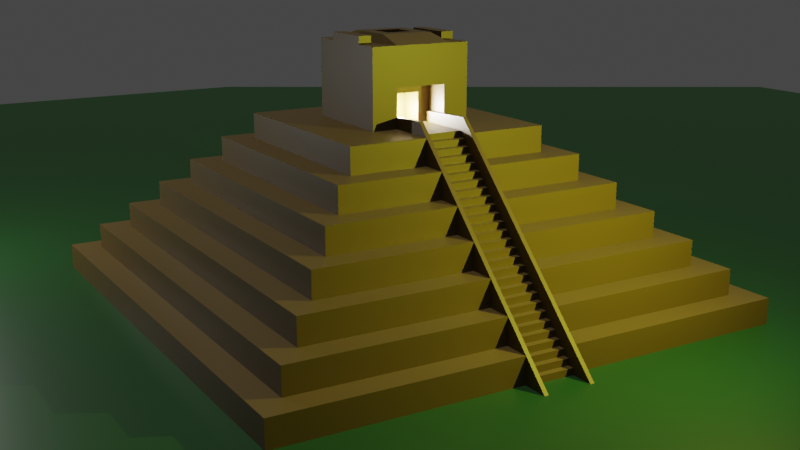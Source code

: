 # Source: mayan_pyramid.blend  (saved by Blender 2.91.10; exported with 4.5.12 LTS)
import bpy
from mathutils import Matrix  # noqa: F401  (used for matrix-valued properties, if any)

bpy.ops.wm.read_factory_settings(use_empty=True)
scene = bpy.context.scene
scene.name = 'Scene'

# ---- collections
col_collection = bpy.data.collections.new('Collection'); scene.collection.children.link(col_collection)

# ---- materials (node trees are filled in below, after node groups)
mat_pyramid = bpy.data.materials.new('Pyramid')
mat_pyramid.use_transparent_shadow = False
mat_ground = bpy.data.materials.new('Ground')
mat_ground.use_transparent_shadow = False

# ---- material node trees
mat_pyramid.use_nodes = True; mat_pyramid.node_tree.nodes.clear()
_N = mat_pyramid.node_tree.nodes; _L = mat_pyramid.node_tree.links
n0 = _N.new('ShaderNodeBsdfPrincipled'); n0.name = 'Principled BSDF'; n0.location = (10, 300)
n0.distribution = 'GGX'
n0.subsurface_method = 'BURLEY'
n0.inputs[0].default_value = (0.1025, 0.06473, 0.01337, 1.0)
n0.inputs[3].default_value = 1.45
n0.inputs[27].default_value = (0.0, 0.0, 0.0, 1.0)
n0.inputs[28].default_value = 1.0
n1 = _N.new('ShaderNodeOutputMaterial'); n1.name = 'Material Output'; n1.location = (300, 300)
_L.new(n0.outputs[0], n1.inputs[0])
n1.is_active_output = True
mat_ground.use_nodes = True; mat_ground.node_tree.nodes.clear()
_N = mat_ground.node_tree.nodes; _L = mat_ground.node_tree.links
n0 = _N.new('ShaderNodeBsdfPrincipled'); n0.name = 'Principled BSDF'; n0.location = (10, 300)
n0.distribution = 'GGX'
n0.subsurface_method = 'BURLEY'
n0.inputs[0].default_value = (0.005846, 0.04955, 0.004993, 1.0)
n0.inputs[3].default_value = 1.45
n0.inputs[27].default_value = (0.0, 0.0, 0.0, 1.0)
n0.inputs[28].default_value = 1.0
n1 = _N.new('ShaderNodeOutputMaterial'); n1.name = 'Material Output'; n1.location = (300, 300)
_L.new(n0.outputs[0], n1.inputs[0])
n1.is_active_output = True

# ---- world
world_world = bpy.data.worlds.new('World'); scene.world = world_world
world_world.use_nodes = True; world_world.node_tree.nodes.clear()
_N = world_world.node_tree.nodes; _L = world_world.node_tree.links
n0 = _N.new('ShaderNodeOutputWorld'); n0.name = 'World Output'; n0.location = (300, 300)
n1 = _N.new('ShaderNodeBackground'); n1.name = 'Background'; n1.location = (10, 300)
n1.inputs[0].default_value = (0.05088, 0.05088, 0.05088, 1.0)
_L.new(n1.outputs[0], n0.inputs[0])
n0.is_active_output = True
world_world.color = (0.05088, 0.05088, 0.05088)
world_world.use_sun_shadow = False
world_world.sun_shadow_jitter_overblur = 0.0

# ---- cameras
cam_camera = bpy.data.cameras.new('Camera')
cam_camera.clip_end = 100.0
cam_camera.ortho_scale = 7.314

# ---- lights
light_light = bpy.data.lights.new('Light', 'AREA')
light_light.color = (0.9614, 1.0, 0.0742)
light_light.transmission_factor = 0.0
light_light.energy = 2356.0
light_light.shadow_soft_size = 0.1
light_light.shadow_maximum_resolution = 0.006
light_light.use_absolute_resolution = True
light_light.shape = 'DISK'
light_light.size = 0.1
light_light.size_y = 0.1
light_light_002 = bpy.data.lights.new('Light.002', 'POINT')
light_light_002.transmission_factor = 0.0
light_light_002.energy = 3000.0
light_light_002.shadow_soft_size = 0.1
light_light_002.shadow_maximum_resolution = 0.006
light_light_002.use_absolute_resolution = True
light_point = bpy.data.lights.new('Point', 'POINT')
light_point.transmission_factor = 0.0
light_point.energy = 2000.0
light_point.shadow_soft_size = 0.25
light_point.shadow_maximum_resolution = 0.006
light_point.use_absolute_resolution = True
light_sun = bpy.data.lights.new('Sun', 'SUN')
light_sun.transmission_factor = 0.0
light_sun.energy = 1.0
light_sun.shadow_soft_size = 0.125

# ---- meshes
me_pyramid_001 = bpy.data.meshes.new('Pyramid.001')
me_pyramid_001.from_pydata([(-10.0, -10.0, 0.0), (-9.0, -9.0, 1.0), (-10.0, 10.0, 0.0), (-9.0, 9.0, 1.0), (10.0, -10.0, 0.0), (9.0, -9.0, 1.0), (10.0, 10.0, 0.0), (9.0, 9.0, 1.0), (-10.0, -10.0, 1.0), (-10.0, 10.0, 1.0), (10.0, 10.0, 1.0), (10.0, -10.0, 1.0), (-9.0, -9.0, 2.0), (-9.0, 9.0, 2.0), (9.0, 9.0, 2.0), (9.0, -9.0, 2.0), (8.0, 8.0, 2.0), (-8.0, 8.0, 2.0), (-8.0, -8.0, 2.0), (8.0, -8.0, 2.0), (-8.0, 8.0, 3.0), (8.0, 8.0, 3.0), (8.0, -8.0, 3.0), (-8.0, -8.0, 3.0), (7.0, 7.0, 3.0), (-7.0, 7.0, 3.0), (-7.0, -7.0, 3.0), (7.0, -7.0, 3.0), (-7.0, 7.0, 4.0), (7.0, 7.0, 4.0), (7.0, -7.0, 4.0), (-7.0, -7.0, 4.0), (6.0, 6.0, 4.0), (-6.0, 6.0, 4.0), (-6.0, -6.0, 4.0), (6.0, -6.0, 4.0), (-6.0, 6.0, 5.0), (6.0, 6.0, 5.0), (6.0, -6.0, 5.0), (-6.0, -6.0, 5.0), (5.0, 5.0, 5.0), (-5.0, 5.0, 5.0), (-5.0, -5.0, 5.0), (5.0, -5.0, 5.0), (-5.0, 5.0, 6.0), (5.0, 5.0, 6.0), (5.0, -5.0, 6.0), (-5.0, -5.0, 6.0), (4.0, 4.0, 6.0), (-4.0, 4.0, 6.0), (-4.0, -4.0, 6.0), (4.0, -4.0, 6.0), (-4.0, 4.0, 7.0), (4.0, 4.0, 7.0), (4.0, -4.0, 7.0), (-4.0, -4.0, 7.0), (2.0, 2.0, 7.0), (-2.0, 2.0, 7.0), (-2.0, -2.0, 7.0), (2.0, -2.0, 7.0), (-2.0, 2.0, 10.0), (2.0, 2.0, 10.0), (2.0, -2.0, 10.0), (-2.0, -2.0, 10.0), (-10.0, 1.0, 0.0), (-10.0, 1.0, 1.0), (10.0, 1.0, 0.0), (10.0, 1.0, 1.0), (-9.0, 1.0, 1.0), (9.0, 1.0, 1.0), (-9.0, 1.0, 2.0), (9.0, 1.0, 2.0), (8.0, 1.0, 2.0), (-8.0, 1.0, 2.0), (8.0, 1.0, 3.0), (-8.0, 1.0, 3.0), (7.0, 1.0, 3.0), (-7.0, 1.0, 3.0), (7.0, 1.0, 4.0), (-7.0, 1.0, 4.0), (6.0, 1.0, 4.0), (-6.0, 1.0, 4.0), (6.0, 1.0, 5.0), (-6.0, 1.0, 5.0), (5.0, 1.0, 5.0), (-5.0, 1.0, 5.0), (5.0, 1.0, 6.0), (-5.0, 1.0, 6.0), (4.0, 1.0, 6.0), (-4.0, 1.0, 6.0), (4.0, 1.0, 7.0), (-4.0, 1.0, 7.0), (2.0, 1.0, 7.0), (-2.0, 1.0, 7.0), (2.0, 1.0, 10.0), (-2.0, 1.0, 10.0), (-10.0, -1.0, 0.0), (10.0, -1.0, 1.0), (9.0, -1.0, 1.0), (9.0, -1.0, 2.0), (8.0, -1.0, 2.0), (8.0, -1.0, 3.0), (7.0, -1.0, 3.0), (7.0, -1.0, 4.0), (6.0, -1.0, 4.0), (6.0, -1.0, 5.0), (5.0, -1.0, 5.0), (5.0, -1.0, 6.0), (4.0, -1.0, 6.0), (4.0, -1.0, 7.0), (2.0, -1.0, 7.0), (2.0, -1.0, 10.0), (-10.0, -1.0, 1.0), (10.0, -1.0, 0.0), (-9.0, -1.0, 1.0), (-9.0, -1.0, 2.0), (-8.0, -1.0, 2.0), (-8.0, -1.0, 3.0), (-7.0, -1.0, 3.0), (-7.0, -1.0, 4.0), (-6.0, -1.0, 4.0), (-6.0, -1.0, 5.0), (-5.0, -1.0, 5.0), (-5.0, -1.0, 6.0), (-4.0, -1.0, 6.0), (-4.0, -1.0, 7.0), (-2.0, -1.0, 7.0), (-2.0, -1.0, 10.0), (-2.0, -2.0, 8.5), (-2.0, 2.0, 8.5), (2.0, 2.0, 8.5), (2.0, -2.0, 8.5), (2.0, 1.0, 8.5), (-2.0, 1.0, 8.5), (2.0, -1.0, 8.5), (-2.0, -1.0, 8.5), (10.0, 1.0, 0.0), (2.0, 1.0, 7.75), (2.0, -1.0, 7.75), (2.0, 0.0, 8.5), (0.05668, 0.5, 7.375), (3.0, 1.0, 7.0), (2.0, 1.0, 8.125), (2.0, -1.0, 8.125), (2.0, -0.5, 8.5), (10.0, -1.0, 0.0), (2.0, 1.0, 7.375), (2.0, -1.0, 7.375), (2.0, 0.5, 8.5), (0.05668, -0.5, 7.75), (0.05668, 0.0, 8.125), (0.05668, -0.5, 7.0), (0.05668, 0.5, 7.75), (0.05668, 0.0, 7.75), (0.05668, 0.0, 7.375), (0.05668, 0.0, 7.0), (0.05668, 0.5, 7.0), (0.9838, -0.5, 7.0), (0.9838, -1.0, 7.0), (0.9838, 1.0, 8.125), (0.9838, 1.0, 8.5), (0.9838, -1.0, 8.125), (0.9838, -1.0, 8.5), (0.9838, -0.5, 8.5), (0.9838, 0.5, 7.0), (0.9838, 0.0, 7.0), (0.9838, 1.0, 7.375), (0.9838, 1.0, 7.75), (0.9838, -1.0, 7.375), (0.9838, -1.0, 7.75), (0.9838, 0.5, 8.5), (0.9838, 0.0, 8.5), (0.9838, 0.0, 8.125), (2.0, -1.5, 10.0), (0.0, 2.0, 10.0), (0.9838, -0.5, 7.75), (0.9838, 0.5, 7.75), (0.9838, 1.0, 7.0), (0.9838, 0.5, 7.375), (0.9838, -0.5, 7.375), (0.9838, -0.5, 8.125), (0.9838, 0.5, 8.125), (0.05668, -0.5, 7.375), (0.05668, -0.5, 8.125), (0.05668, 0.5, 8.125), (-2.0, 1.5, 10.0), (0.0, -2.0, 10.0), (2.0, 1.5, 10.0), (-2.0, 0.0, 10.0), (0.0, 1.0, 10.32), (2.0, 0.0, 10.0), (-2.0, -1.5, 10.0), (0.0, -1.0, 10.32), (0.0, 1.5, 10.0), (0.0, -1.5, 10.0), (1.0, 2.0, 10.0), (2.0, -1.75, 10.0), (-2.0, 1.75, 10.0), (-1.0, -2.0, 10.0), (2.0, 1.25, 10.0), (-2.0, 0.5, 10.0), (1.0, 1.0, 10.32), (2.0, -0.5, 10.0), (-2.0, -1.25, 10.0), (1.0, -1.0, 10.32), (-1.0, 2.0, 10.0), (2.0, -1.25, 10.0), (-2.0, 1.25, 10.0), (1.0, -2.0, 10.0), (2.0, 1.75, 10.0), (-2.0, -0.5, 10.0), (-1.0, 1.0, 10.32), (2.0, 0.5, 10.0), (-2.0, -1.75, 10.0), (-1.0, -1.0, 10.32), (0.0, -0.5, 10.32), (0.0, 0.5, 10.32), (1.0, 0.0, 10.32), (-1.0, 0.0, 10.32), (0.0, 1.25, 10.0), (1.0, 1.5, 10.0), (-1.0, 1.5, 10.0), (-1.0, 2.0, 10.3), (0.0, -1.25, 10.0), (1.0, -1.5, 10.0), (-1.0, -1.5, 10.0), (-1.0, -1.25, 10.0), (1.0, -1.25, 10.0), (1.0, -1.75, 10.0), (-1.0, 1.75, 10.0), (1.0, 1.75, 10.0), (1.0, 1.25, 10.0), (-1.0, 0.5, 10.32), (1.0, 0.5, 10.32), (1.0, -0.5, 10.32), (-1.0, -0.5, 10.32), (-1.0, 1.25, 10.0), (-1.0, -1.75, 10.0), (1.0, -2.0, 10.3), (0.0, -2.0, 10.3), (0.0, -1.75, 10.3), (-1.0, -1.5, 10.3), (0.0, -1.5, 10.3), (-1.0, -2.0, 10.3), (1.0, -1.5, 10.3), (1.0, -1.75, 10.3), (-1.0, -1.75, 10.3), (0.0, 2.0, 10.3), (0.0, 1.75, 10.3), (0.0, 1.5, 10.3), (-1.0, 1.5, 10.3), (1.0, 2.0, 10.3), (1.0, 1.5, 10.3), (-1.0, 1.75, 10.3), (1.0, 1.75, 10.3), (-0.5, 0.0, 10.32), (0.5, 0.0, 10.32), (-1.0, 0.25, 10.32), (-0.5, 0.5, 10.32), (1.0, 0.25, 10.32), (0.5, 0.5, 10.32), (1.0, -0.25, 10.32), (0.5, -0.5, 10.32), (-1.0, -0.25, 10.32), (-0.5, -0.5, 10.32), (-0.5, -0.25, 10.32), (0.5, -0.25, 10.32), (-0.5, 0.25, 10.32), (0.5, 0.25, 10.32), (0.0, 0.25, 10.0), (0.0, 0.0, 10.0), (-0.5, 0.0, 10.0), (0.0, -0.25, 10.0), (0.0, -0.5, 10.0), (-0.5, 0.5, 10.0), (0.0, 0.5, 10.0), (-0.5, -0.5, 10.0), (0.5, 0.0, 10.0), (0.5, 0.5, 10.0), (0.5, -0.5, 10.0), (-0.5, -0.25, 10.0), (0.5, -0.25, 10.0), (-0.5, 0.25, 10.0), (0.5, 0.25, 10.0), (4.0, 1.0, 6.0), (4.0, 1.0, 6.0), (5.0, 1.0, 5.0), (5.0, 1.0, 5.0), (6.0, 1.0, 4.0), (6.0, 1.0, 4.0), (7.0, 1.0, 3.0), (7.0, 1.0, 3.0), (8.0, 1.0, 2.0), (8.0, 1.0, 2.0), (9.0, 1.0, 1.0), (9.0, 1.0, 1.0), (9.0, -1.0, 1.0), (9.0, -1.0, 1.0), (8.0, -1.0, 2.0), (8.0, -1.0, 2.0), (7.0, -1.0, 3.0), (7.0, -1.0, 3.0), (6.0, -1.0, 4.0), (6.0, -1.0, 4.0), (5.0, -1.0, 5.0), (5.0, -1.0, 5.0), (4.0, -1.0, 6.0), (4.0, -1.0, 6.0), (3.0, -1.0, 7.0), (-10.0, -0.8401, 1.0), (-10.0, 0.8401, 1.0), (10.0, -0.8401, 0.0), (10.0, 0.8401, 0.0), (-9.0, -0.8401, 1.0), (-9.0, 0.8401, 1.0), (-9.0, -0.8401, 2.0), (-9.0, 0.8401, 2.0), (-8.0, -0.8401, 2.0), (-8.0, 0.8401, 2.0), (-8.0, -0.8401, 3.0), (-8.0, 0.8401, 3.0), (-7.0, -0.8401, 3.0), (-7.0, 0.8401, 3.0), (-7.0, -0.8401, 4.0), (-7.0, 0.8401, 4.0), (-6.0, -0.8401, 4.0), (-6.0, 0.8401, 4.0), (-6.0, -0.8401, 5.0), (-6.0, 0.8401, 5.0), (-5.0, -0.8401, 5.0), (-5.0, 0.8401, 5.0), (-5.0, -0.8401, 6.0), (-5.0, 0.8401, 6.0), (-4.0, -0.8401, 6.0), (-4.0, 0.8401, 6.0), (-4.0, -0.8401, 7.0), (-4.0, 0.8401, 7.0), (-2.0, -0.8401, 7.0), (-2.0, 0.8401, 7.0), (-10.0, 0.8401, 0.0), (-10.0, -0.8401, 0.0), (-2.0, -0.8401, 8.5), (-2.0, 0.8401, 8.5), (10.0, -0.8401, 0.0), (10.0, 0.8401, 0.0), (9.0, 0.8401, 1.0), (9.0, -0.8401, 1.0), (9.0, 0.8401, 1.0), (9.0, -0.8401, 1.0), (8.0, 0.8401, 2.0), (8.0, -0.8401, 2.0), (8.0, 0.8401, 2.0), (8.0, -0.8401, 2.0), (7.0, 0.8401, 3.0), (7.0, -0.8401, 3.0), (7.0, 0.8401, 3.0), (7.0, -0.8401, 3.0), (6.0, 0.8401, 4.0), (6.0, -0.8401, 4.0), (6.0, 0.8401, 4.0), (6.0, -0.8401, 4.0), (5.0, 0.8401, 5.0), (5.0, -0.8401, 5.0), (5.0, 0.8401, 5.0), (5.0, -0.8401, 5.0), (4.0, 0.8401, 6.0), (4.0, -0.8401, 6.0), (4.0, 0.8401, 6.0), (4.0, -0.8401, 6.0), (3.125, 0.8401, 7.0), (3.125, -0.8401, 7.0), (5.5, 1.0, 5.5), (4.5, 1.0, 6.5), (4.5, 1.0, 6.5), (3.5, 1.0, 7.5), (10.5, 0.8401, 0.5), (10.5, 1.0, 0.5), (6.5, 1.0, 4.5), (5.5, 1.0, 5.5), (7.5, 1.0, 3.5), (6.5, 1.0, 4.5), (8.5, 1.0, 2.5), (7.5, 1.0, 3.5), (9.5, 1.0, 1.5), (8.5, 1.0, 2.5), (9.5, 1.0, 1.5), (9.5, -0.8401, 1.5), (9.5, -1.0, 1.5), (9.5, -0.8401, 1.5), (9.5, -1.0, 1.5), (8.5, -0.8401, 2.5), (8.5, -1.0, 2.5), (8.5, -0.8401, 2.5), (8.5, -1.0, 2.5), (7.5, -0.8401, 3.5), (7.5, -1.0, 3.5), (7.5, -0.8401, 3.5), (7.5, -1.0, 3.5), (6.5, -0.8401, 4.5), (6.5, -1.0, 4.5), (6.5, -0.8401, 4.5), (6.5, -1.0, 4.5), (5.5, -0.8401, 5.5), (5.5, -1.0, 5.5), (5.5, -0.8401, 5.5), (5.5, -1.0, 5.5), (4.5, -0.8401, 6.5), (4.5, -1.0, 6.5), (4.5, -0.8401, 6.5), (4.5, -1.0, 6.5), (3.5, -0.8401, 7.5), (3.5, -1.0, 7.5), (10.5, -1.0, 0.5), (10.5, -0.8401, 0.5), (9.5, 0.8401, 1.5), (9.5, 0.8401, 1.5), (8.5, 0.8401, 2.5), (8.5, 0.8401, 2.5), (7.5, 0.8401, 3.5), (7.5, 0.8401, 3.5), (6.5, 0.8401, 4.5), (6.5, 0.8401, 4.5), (5.5, 0.8401, 5.5), (5.5, 0.8401, 5.5), (4.5, 0.8401, 6.5), (4.5, 0.8401, 6.5), (3.5, 0.8401, 7.5), (0.9838, -0.8401, 7.0), (0.9838, -1.0, 7.0), (0.9838, 1.0, 7.0), (0.9838, 0.8401, 7.0), (0.9838, -0.8401, 7.38), (0.9838, -1.0, 7.38), (0.9838, 1.0, 7.38), (0.9838, 0.8401, 7.38), (10.5, 0.8401, 0.0), (10.5, 1.0, 0.0), (10.5, -1.0, 0.0), (10.5, -0.8401, 0.0), (11.0, 0.8401, 0.0005266), (11.0, 1.0, 0.0005266), (11.0, -1.0, 0.0005266), (11.0, -0.8401, 0.0005266), (9.875, -0.8727, 0.0), (9.875, -0.8727, 0.25), (9.875, 0.8987, 0.0), (9.875, 0.8987, 0.25), (10.12, -0.8727, 0.0), (10.12, -0.8727, 0.25), (10.12, 0.8987, 0.0), (10.12, 0.8987, 0.25), (9.625, -0.8727, 0.25), (9.625, -0.8727, 0.5), (9.625, 0.8987, 0.25), (9.625, 0.8987, 0.5), (9.875, -0.8727, 0.25), (9.875, -0.8727, 0.5), (9.875, 0.8987, 0.25), (9.875, 0.8987, 0.5), (9.375, -0.8727, 0.5), (9.375, -0.8727, 0.75), (9.375, 0.8987, 0.5), (9.375, 0.8987, 0.75), (9.625, -0.8727, 0.5), (9.625, -0.8727, 0.75), (9.625, 0.8987, 0.5), (9.625, 0.8987, 0.75), (9.125, -0.8727, 0.75), (9.125, -0.8727, 1.0), (9.125, 0.8987, 0.75), (9.125, 0.8987, 1.0), (9.375, -0.8727, 0.75), (9.375, -0.8727, 1.0), (9.375, 0.8987, 0.75), (9.375, 0.8987, 1.0), (8.875, -0.8727, 1.0), (8.875, -0.8727, 1.25), (8.875, 0.8987, 1.0), (8.875, 0.8987, 1.25), (9.125, -0.8727, 1.0), (9.125, -0.8727, 1.25), (9.125, 0.8987, 1.0), (9.125, 0.8987, 1.25), (8.625, -0.8727, 1.25), (8.625, -0.8727, 1.5), (8.625, 0.8987, 1.25), (8.625, 0.8987, 1.5), (8.875, -0.8727, 1.25), (8.875, -0.8727, 1.5), (8.875, 0.8987, 1.25), (8.875, 0.8987, 1.5), (8.375, -0.8727, 1.5), (8.375, -0.8727, 1.75), (8.375, 0.8987, 1.5), (8.375, 0.8987, 1.75), (8.625, -0.8727, 1.5), (8.625, -0.8727, 1.75), (8.625, 0.8987, 1.5), (8.625, 0.8987, 1.75), (8.125, -0.8727, 1.75), (8.125, -0.8727, 2.0), (8.125, 0.8987, 1.75), (8.125, 0.8987, 2.0), (8.375, -0.8727, 1.75), (8.375, -0.8727, 2.0), (8.375, 0.8987, 1.75), (8.375, 0.8987, 2.0), (7.875, -0.8727, 2.0), (7.875, -0.8727, 2.25), (7.875, 0.8987, 2.0), (7.875, 0.8987, 2.25), (8.125, -0.8727, 2.0), (8.125, -0.8727, 2.25), (8.125, 0.8987, 2.0), (8.125, 0.8987, 2.25), (7.625, -0.8727, 2.25), (7.625, -0.8727, 2.5), (7.625, 0.8987, 2.25), (7.625, 0.8987, 2.5), (7.875, -0.8727, 2.25), (7.875, -0.8727, 2.5), (7.875, 0.8987, 2.25), (7.875, 0.8987, 2.5), (7.375, -0.8727, 2.5), (7.375, -0.8727, 2.75), (7.375, 0.8987, 2.5), (7.375, 0.8987, 2.75), (7.625, -0.8727, 2.5), (7.625, -0.8727, 2.75), (7.625, 0.8987, 2.5), (7.625, 0.8987, 2.75), (7.125, -0.8727, 2.75), (7.125, -0.8727, 3.0), (7.125, 0.8987, 2.75), (7.125, 0.8987, 3.0), (7.375, -0.8727, 2.75), (7.375, -0.8727, 3.0), (7.375, 0.8987, 2.75), (7.375, 0.8987, 3.0), (6.875, -0.8727, 3.0), (6.875, -0.8727, 3.25), (6.875, 0.8987, 3.0), (6.875, 0.8987, 3.25), (7.125, -0.8727, 3.0), (7.125, -0.8727, 3.25), (7.125, 0.8987, 3.0), (7.125, 0.8987, 3.25), (6.625, -0.8727, 3.25), (6.625, -0.8727, 3.5), (6.625, 0.8987, 3.25), (6.625, 0.8987, 3.5), (6.875, -0.8727, 3.25), (6.875, -0.8727, 3.5), (6.875, 0.8987, 3.25), (6.875, 0.8987, 3.5), (6.375, -0.8727, 3.5), (6.375, -0.8727, 3.75), (6.375, 0.8987, 3.5), (6.375, 0.8987, 3.75), (6.625, -0.8727, 3.5), (6.625, -0.8727, 3.75), (6.625, 0.8987, 3.5), (6.625, 0.8987, 3.75), (6.125, -0.8727, 3.75), (6.125, -0.8727, 4.0), (6.125, 0.8987, 3.75), (6.125, 0.8987, 4.0), (6.375, -0.8727, 3.75), (6.375, -0.8727, 4.0), (6.375, 0.8987, 3.75), (6.375, 0.8987, 4.0), (5.875, -0.8727, 4.0), (5.875, -0.8727, 4.25), (5.875, 0.8987, 4.0), (5.875, 0.8987, 4.25), (6.125, -0.8727, 4.0), (6.125, -0.8727, 4.25), (6.125, 0.8987, 4.0), (6.125, 0.8987, 4.25), (5.625, -0.8727, 4.25), (5.625, -0.8727, 4.5), (5.625, 0.8987, 4.25), (5.625, 0.8987, 4.5), (5.875, -0.8727, 4.25), (5.875, -0.8727, 4.5), (5.875, 0.8987, 4.25), (5.875, 0.8987, 4.5), (5.375, -0.8727, 4.5), (5.375, -0.8727, 4.75), (5.375, 0.8987, 4.5), (5.375, 0.8987, 4.75), (5.625, -0.8727, 4.5), (5.625, -0.8727, 4.75), (5.625, 0.8987, 4.5), (5.625, 0.8987, 4.75), (5.125, -0.8727, 4.75), (5.125, -0.8727, 5.0), (5.125, 0.8987, 4.75), (5.125, 0.8987, 5.0), (5.375, -0.8727, 4.75), (5.375, -0.8727, 5.0), (5.375, 0.8987, 4.75), (5.375, 0.8987, 5.0), (4.875, -0.8727, 5.0), (4.875, -0.8727, 5.25), (4.875, 0.8987, 5.0), (4.875, 0.8987, 5.25), (5.125, -0.8727, 5.0), (5.125, -0.8727, 5.25), (5.125, 0.8987, 5.0), (5.125, 0.8987, 5.25), (4.625, -0.8727, 5.25), (4.625, -0.8727, 5.5), (4.625, 0.8987, 5.25), (4.625, 0.8987, 5.5), (4.875, -0.8727, 5.25), (4.875, -0.8727, 5.5), (4.875, 0.8987, 5.25), (4.875, 0.8987, 5.5), (4.375, -0.8727, 5.5), (4.375, -0.8727, 5.75), (4.375, 0.8987, 5.5), (4.375, 0.8987, 5.75), (4.625, -0.8727, 5.5), (4.625, -0.8727, 5.75), (4.625, 0.8987, 5.5), (4.625, 0.8987, 5.75), (4.125, -0.8727, 5.75), (4.125, -0.8727, 6.0), (4.125, 0.8987, 5.75), (4.125, 0.8987, 6.0), (4.375, -0.8727, 5.75), (4.375, -0.8727, 6.0), (4.375, 0.8987, 5.75), (4.375, 0.8987, 6.0), (3.875, -0.8727, 6.0), (3.875, -0.8727, 6.25), (3.875, 0.8987, 6.0), (3.875, 0.8987, 6.25), (4.125, -0.8727, 6.0), (4.125, -0.8727, 6.25), (4.125, 0.8987, 6.0), (4.125, 0.8987, 6.25), (3.625, -0.8727, 6.25), (3.625, -0.8727, 6.5), (3.625, 0.8987, 6.25), (3.625, 0.8987, 6.5), (3.875, -0.8727, 6.25), (3.875, -0.8727, 6.5), (3.875, 0.8987, 6.25), (3.875, 0.8987, 6.5), (3.375, -0.8727, 6.5), (3.375, -0.8727, 6.75), (3.375, 0.8987, 6.5), (3.375, 0.8987, 6.75), (3.625, -0.8727, 6.5), (3.625, -0.8727, 6.75), (3.625, 0.8987, 6.5), (3.625, 0.8987, 6.75), (3.125, -0.8727, 6.75), (3.125, -0.8727, 7.0), (3.125, 0.8987, 6.75), (3.125, 0.8987, 7.0), (3.375, -0.8727, 6.75), (3.375, -0.8727, 7.0), (3.375, 0.8987, 6.75), (3.375, 0.8987, 7.0)], [], [(64, 65, 9, 2), (2, 9, 10, 6), (113, 97, 11, 4), (4, 11, 8, 0), (96, 113, 4, 0), (1, 5, 15, 12), (68, 3, 9, 65), (3, 7, 10, 9), (98, 5, 11, 97), (5, 1, 8, 11), (18, 19, 22, 23), (7, 3, 13, 14), (69, 7, 14, 71), (114, 1, 12, 115), (14, 13, 17, 16), (115, 12, 18, 116), (12, 15, 19, 18), (71, 14, 16, 72), (118, 26, 31, 119), (72, 16, 21, 74), (116, 18, 23, 117), (16, 17, 20, 21), (21, 20, 25, 24), (117, 23, 26, 118), (23, 22, 27, 26), (74, 21, 24, 76), (120, 34, 39, 121), (24, 25, 28, 29), (26, 27, 30, 31), (76, 24, 29, 78), (29, 28, 33, 32), (119, 31, 34, 120), (31, 30, 35, 34), (78, 29, 32, 80), (42, 43, 46, 47), (32, 33, 36, 37), (34, 35, 38, 39), (80, 32, 37, 82), (37, 36, 41, 40), (121, 39, 42, 122), (39, 38, 43, 42), (82, 37, 40, 84), (48, 49, 52, 53), (84, 40, 45, 86), (122, 42, 47, 123), (40, 41, 44, 45), (45, 44, 49, 48), (123, 47, 50, 124), (47, 46, 51, 50), (86, 45, 48, 88), (135, 128, 63, 213, 191, 203, 127), (50, 51, 54, 55), (88, 48, 53, 90), (124, 50, 55, 125), (53, 52, 57, 56), (125, 55, 58, 126), (55, 54, 59, 58), (90, 53, 56, 92), (237, 213, 63, 198), (130, 129, 60, 205, 174, 195, 61), (128, 131, 62, 208, 186, 198, 63), (132, 130, 61, 209, 187, 199, 94), (134, 144, 139, 148, 132, 94, 212, 190, 202, 111), (236, 207, 95, 211), (103, 102, 301, 302), (52, 91, 93, 57), (49, 89, 91, 52), (76, 78, 289, 290), (129, 133, 95, 207, 185, 197, 60), (90, 92, 141), (44, 87, 89, 49), (41, 85, 87, 44), (102, 101, 300, 301), (97, 113, 145, 296), (36, 83, 85, 41), (101, 100, 299, 300), (78, 80, 288, 289), (28, 79, 81, 33), (67, 69, 294, 295), (33, 81, 83, 36), (100, 99, 298, 299), (20, 75, 77, 25), (17, 73, 75, 20), (80, 82, 287, 288), (25, 77, 79, 28), (13, 70, 73, 17), (3, 68, 70, 13), (69, 71, 293, 294), (7, 69, 67, 10), (314, 68, 65, 310), (2, 6, 66, 64), (6, 10, 67, 66), (339, 310, 65, 64), (0, 8, 112, 96), (1, 114, 112, 8), (5, 98, 99, 15), (15, 99, 100, 19), (19, 100, 101, 22), (22, 101, 102, 27), (27, 102, 103, 30), (30, 103, 104, 35), (35, 104, 105, 38), (38, 105, 106, 43), (43, 106, 107, 46), (46, 107, 108, 51), (51, 108, 109, 54), (54, 109, 110, 59), (131, 134, 111, 206, 173, 196, 62), (235, 210, 127, 214), (335, 125, 126, 337), (333, 124, 125, 335), (133, 342, 341, 135, 127, 210, 188, 200, 95), (331, 123, 124, 333), (329, 122, 123, 331), (327, 121, 122, 329), (323, 119, 120, 325), (325, 120, 121, 327), (319, 117, 118, 321), (317, 116, 117, 319), (321, 118, 119, 323), (315, 115, 116, 317), (313, 114, 115, 315), (98, 97, 296, 297), (340, 311, 113, 96), (99, 98, 297, 298), (337, 126, 135, 341), (59, 110, 147, 138, 143, 134, 131), (57, 93, 133, 129), (134, 143, 161, 162), (92, 56, 130, 132, 142, 137, 146), (58, 59, 131, 128), (56, 57, 129, 130), (126, 58, 128, 135), (139, 144, 163, 171), (148, 139, 171, 170), (142, 132, 160, 159), (143, 138, 169, 161), (144, 134, 162, 163), (138, 147, 168, 169), (137, 142, 159, 167), (146, 137, 167, 166), (354, 300, 395, 394), (364, 366, 406, 404), (132, 148, 170, 160), (110, 92, 177, 164, 165, 157, 158), (147, 110, 158, 168), (92, 146, 166, 177), (181, 159, 160, 170), (180, 172, 171, 163), (157, 165, 155, 151), (178, 166, 167, 176), (164, 178, 140, 156), (172, 180, 183, 150), (164, 177, 166, 178), (168, 179, 175, 169), (158, 157, 179, 168), (175, 179, 182, 149), (161, 180, 163, 162), (169, 175, 180, 161), (165, 164, 156, 155), (172, 181, 170, 171), (181, 172, 150, 184), (176, 167, 159, 181), (182, 154, 153, 149), (154, 140, 152, 153), (155, 156, 140, 154), (151, 155, 154, 182), (149, 153, 150, 183), (153, 152, 184, 150), (179, 157, 151, 182), (180, 175, 149, 183), (176, 181, 184, 152), (178, 176, 152, 140), (234, 262, 215, 192, 204), (256, 268, 283, 277), (232, 200, 188, 218, 257), (231, 219, 189, 201), (193, 220, 252, 249), (229, 197, 185, 221), (224, 194, 242, 244), (227, 223, 194, 224), (226, 203, 191, 225), (223, 226, 225, 194), (192, 214, 226, 223), (214, 127, 203, 226), (206, 227, 224, 173), (111, 204, 227, 206), (204, 192, 223, 227), (196, 228, 208, 62), (173, 224, 228, 196), (228, 224, 244, 245), (220, 230, 254, 252), (221, 193, 249, 250), (205, 60, 197, 229), (209, 230, 220, 187), (61, 195, 230, 209), (205, 229, 253, 222), (199, 231, 201, 94), (187, 220, 231, 199), (220, 193, 219, 231), (267, 257, 218, 255), (189, 211, 232, 258, 216), (211, 95, 200, 232), (212, 233, 259, 217, 190), (94, 201, 233, 212), (201, 189, 216, 260, 233), (202, 234, 204, 111), (190, 217, 261, 234, 202), (266, 256, 277, 281), (215, 264, 235, 214, 192), (265, 263, 235, 264), (218, 188, 210, 235, 263), (219, 236, 211, 189), (193, 221, 236, 219), (221, 185, 207, 236), (194, 225, 241, 242), (237, 198, 243, 246), (225, 191, 213, 237), (245, 240, 239, 238), (244, 242, 240, 245), (240, 246, 243, 239), (242, 241, 246, 240), (225, 237, 246, 241), (208, 228, 245, 238), (186, 208, 238, 239), (198, 186, 239, 243), (254, 248, 249, 252), (248, 253, 250, 249), (247, 222, 253, 248), (251, 247, 248, 254), (229, 221, 250, 253), (174, 205, 222, 247), (195, 174, 247, 251), (230, 195, 251, 254), (267, 255, 271, 282), (255, 265, 280, 271), (255, 218, 263, 265), (261, 266, 262, 234), (217, 256, 266, 261), (262, 266, 281, 279), (264, 215, 273, 276), (215, 262, 279, 273), (258, 232, 257, 267), (259, 268, 256, 217), (233, 260, 268, 259), (265, 264, 276, 280), (283, 269, 270, 277), (281, 272, 273, 279), (272, 280, 276, 273), (270, 271, 280, 272), (277, 270, 272, 281), (269, 282, 271, 270), (275, 274, 282, 269), (278, 275, 269, 283), (260, 216, 275, 278), (216, 258, 274, 275), (258, 267, 282, 274), (268, 260, 278, 283), (365, 285, 284, 367), (361, 287, 286, 363), (299, 352, 392, 393), (357, 289, 288, 359), (375, 344, 435, 439), (353, 291, 290, 355), (374, 141, 429, 433), (349, 293, 292, 351), (350, 298, 391, 390), (348, 297, 296, 346), (297, 348, 388, 389), (66, 67, 295, 136), (104, 103, 302, 303), (74, 76, 290, 291), (105, 104, 303, 304), (88, 90, 141, 284), (106, 105, 304, 305), (107, 106, 305, 306), (86, 88, 284, 285), (72, 74, 291, 292), (108, 107, 306, 307), (109, 108, 307, 308), (71, 72, 292, 293), (110, 109, 308), (84, 86, 285, 286), (312, 66, 136, 344), (82, 84, 286, 287), (113, 311, 343, 145), (311, 312, 344, 343), (367, 284, 373, 425), (344, 345, 346, 343), (294, 347, 345, 295), (347, 348, 346, 345), (346, 296, 387, 386), (348, 347, 349, 350), (298, 350, 352, 299), (350, 349, 351, 352), (296, 145, 412, 387), (352, 351, 353, 354), (300, 354, 356, 301), (354, 353, 355, 356), (136, 295, 385, 376), (356, 355, 357, 358), (302, 358, 360, 303), (358, 357, 359, 360), (361, 359, 421, 422), (360, 359, 361, 362), (304, 362, 364, 305), (362, 361, 363, 364), (306, 366, 368, 307), (366, 365, 367, 368), (285, 365, 424, 372), (364, 363, 365, 366), (360, 362, 402, 400), (368, 367, 369, 370), (93, 338, 342, 133), (338, 337, 341, 342), (64, 66, 312, 339), (339, 312, 311, 340), (68, 314, 316, 70), (314, 313, 315, 316), (70, 316, 318, 73), (316, 315, 317, 318), (77, 322, 324, 79), (322, 321, 323, 324), (73, 318, 320, 75), (318, 317, 319, 320), (75, 320, 322, 77), (320, 319, 321, 322), (81, 326, 328, 83), (326, 325, 327, 328), (79, 324, 326, 81), (324, 323, 325, 326), (83, 328, 330, 85), (328, 327, 329, 330), (85, 330, 332, 87), (330, 329, 331, 332), (87, 332, 334, 89), (332, 331, 333, 334), (89, 334, 336, 91), (334, 333, 335, 336), (91, 336, 338, 93), (336, 335, 337, 338), (96, 112, 309, 340), (340, 309, 310, 339), (114, 313, 309, 112), (313, 314, 310, 309), (425, 373, 374, 426), (423, 371, 372, 424), (421, 377, 378, 422), (419, 379, 380, 420), (417, 381, 382, 418), (415, 383, 384, 416), (413, 386, 387, 412), (376, 385, 414, 375), (389, 388, 390, 391), (393, 392, 394, 395), (397, 396, 398, 399), (401, 400, 402, 403), (405, 404, 406, 407), (409, 408, 410, 411), (295, 345, 414, 385), (365, 363, 423, 424), (301, 356, 396, 397), (284, 141, 374, 373), (368, 370, 410, 408), (358, 302, 399, 398), (347, 294, 383, 415), (369, 367, 425, 426), (303, 360, 400, 401), (362, 304, 403, 402), (345, 344, 375, 414), (293, 349, 416, 384), (305, 364, 404, 405), (343, 346, 386, 413), (366, 306, 407, 406), (351, 292, 381, 417), (307, 368, 408, 409), (308, 411, 432, 428), (348, 350, 390, 388), (291, 353, 418, 382), (298, 297, 389, 391), (349, 347, 415, 416), (355, 290, 379, 419), (300, 299, 393, 395), (352, 354, 394, 392), (289, 357, 420, 380), (302, 301, 397, 399), (288, 287, 378, 377), (353, 351, 417, 418), (136, 376, 440, 436), (286, 285, 372, 371), (359, 288, 377, 421), (304, 303, 401, 403), (290, 289, 380, 379), (356, 358, 398, 396), (287, 361, 422, 378), (306, 305, 405, 407), (292, 291, 382, 381), (357, 355, 419, 420), (363, 286, 371, 423), (308, 307, 409, 411), (294, 293, 384, 383), (429, 430, 434, 433), (427, 428, 432, 431), (426, 374, 433, 434), (370, 308, 428, 427), (410, 370, 427, 431), (141, 369, 430, 429), (411, 410, 431, 432), (369, 426, 434, 430), (92, 110, 308, 370, 369, 141), (437, 438, 442, 441), (435, 436, 440, 439), (413, 412, 441, 442), (344, 136, 436, 435), (376, 375, 439, 440), (145, 343, 438, 437), (343, 413, 442, 438), (412, 145, 437, 441), (443, 444, 446, 445), (445, 446, 450, 449), (449, 450, 448, 447), (447, 448, 444, 443), (445, 449, 447, 443), (450, 446, 444, 448), (451, 452, 454, 453), (453, 454, 458, 457), (457, 458, 456, 455), (455, 456, 452, 451), (453, 457, 455, 451), (458, 454, 452, 456), (459, 460, 462, 461), (461, 462, 466, 465), (465, 466, 464, 463), (463, 464, 460, 459), (461, 465, 463, 459), (466, 462, 460, 464), (467, 468, 470, 469), (469, 470, 474, 473), (473, 474, 472, 471), (471, 472, 468, 467), (469, 473, 471, 467), (474, 470, 468, 472), (475, 476, 478, 477), (477, 478, 482, 481), (481, 482, 480, 479), (479, 480, 476, 475), (477, 481, 479, 475), (482, 478, 476, 480), (483, 484, 486, 485), (485, 486, 490, 489), (489, 490, 488, 487), (487, 488, 484, 483), (485, 489, 487, 483), (490, 486, 484, 488), (491, 492, 494, 493), (493, 494, 498, 497), (497, 498, 496, 495), (495, 496, 492, 491), (493, 497, 495, 491), (498, 494, 492, 496), (499, 500, 502, 501), (501, 502, 506, 505), (505, 506, 504, 503), (503, 504, 500, 499), (501, 505, 503, 499), (506, 502, 500, 504), (507, 508, 510, 509), (509, 510, 514, 513), (513, 514, 512, 511), (511, 512, 508, 507), (509, 513, 511, 507), (514, 510, 508, 512), (515, 516, 518, 517), (517, 518, 522, 521), (521, 522, 520, 519), (519, 520, 516, 515), (517, 521, 519, 515), (522, 518, 516, 520), (523, 524, 526, 525), (525, 526, 530, 529), (529, 530, 528, 527), (527, 528, 524, 523), (525, 529, 527, 523), (530, 526, 524, 528), (531, 532, 534, 533), (533, 534, 538, 537), (537, 538, 536, 535), (535, 536, 532, 531), (533, 537, 535, 531), (538, 534, 532, 536), (539, 540, 542, 541), (541, 542, 546, 545), (545, 546, 544, 543), (543, 544, 540, 539), (541, 545, 543, 539), (546, 542, 540, 544), (547, 548, 550, 549), (549, 550, 554, 553), (553, 554, 552, 551), (551, 552, 548, 547), (549, 553, 551, 547), (554, 550, 548, 552), (555, 556, 558, 557), (557, 558, 562, 561), (561, 562, 560, 559), (559, 560, 556, 555), (557, 561, 559, 555), (562, 558, 556, 560), (563, 564, 566, 565), (565, 566, 570, 569), (569, 570, 568, 567), (567, 568, 564, 563), (565, 569, 567, 563), (570, 566, 564, 568), (571, 572, 574, 573), (573, 574, 578, 577), (577, 578, 576, 575), (575, 576, 572, 571), (573, 577, 575, 571), (578, 574, 572, 576), (579, 580, 582, 581), (581, 582, 586, 585), (585, 586, 584, 583), (583, 584, 580, 579), (581, 585, 583, 579), (586, 582, 580, 584), (587, 588, 590, 589), (589, 590, 594, 593), (593, 594, 592, 591), (591, 592, 588, 587), (589, 593, 591, 587), (594, 590, 588, 592), (595, 596, 598, 597), (597, 598, 602, 601), (601, 602, 600, 599), (599, 600, 596, 595), (597, 601, 599, 595), (602, 598, 596, 600), (603, 604, 606, 605), (605, 606, 610, 609), (609, 610, 608, 607), (607, 608, 604, 603), (605, 609, 607, 603), (610, 606, 604, 608), (611, 612, 614, 613), (613, 614, 618, 617), (617, 618, 616, 615), (615, 616, 612, 611), (613, 617, 615, 611), (618, 614, 612, 616), (619, 620, 622, 621), (621, 622, 626, 625), (625, 626, 624, 623), (623, 624, 620, 619), (621, 625, 623, 619), (626, 622, 620, 624), (627, 628, 630, 629), (629, 630, 634, 633), (633, 634, 632, 631), (631, 632, 628, 627), (629, 633, 631, 627), (634, 630, 628, 632), (635, 636, 638, 637), (637, 638, 642, 641), (641, 642, 640, 639), (639, 640, 636, 635), (637, 641, 639, 635), (642, 638, 636, 640), (643, 644, 646, 645), (645, 646, 650, 649), (649, 650, 648, 647), (647, 648, 644, 643), (645, 649, 647, 643), (650, 646, 644, 648), (651, 652, 654, 653), (653, 654, 658, 657), (657, 658, 656, 655), (655, 656, 652, 651), (653, 657, 655, 651), (658, 654, 652, 656), (659, 660, 662, 661), (661, 662, 666, 665), (665, 666, 664, 663), (663, 664, 660, 659), (661, 665, 663, 659), (666, 662, 660, 664)])
_uv = me_pyramid_001.uv_layers.new(name='UVMap')
_uv.uv.foreach_set('vector', [0.5, 0.125, 0.625, 0.125, 0.625, 0.25, 0.5, 0.25, 0.5, 0.25, 0.625, 0.25, 0.625, 0.5, 0.5, 0.5, 0.5, 0.625, 0.625, 0.625, 0.625, 0.75, 0.5, 0.75, 0.5, 0.75, 0.625, 0.75, 0.625, 1.0, 0.5, 1.0, 0.125, 0.625, 0.5, 0.625, 0.5, 0.75, 0.125, 0.75, 0.8625, 0.7375, 0.6375, 0.7375, 0.6375, 0.7375, 0.8625, 0.7375, 0.8625, 0.625, 0.8625, 0.5125, 0.875, 0.5, 0.875, 0.625, 0.8625, 0.5125, 0.6375, 0.5125, 0.625, 0.5, 0.875, 0.5, 0.6375, 0.625, 0.6375, 0.7375, 0.625, 0.75, 0.625, 0.625, 0.6375, 0.7375, 0.8625, 0.7375, 0.875, 0.75, 0.625, 0.75, 0.85, 0.725, 0.65, 0.725, 0.65, 0.725, 0.85, 0.725, 0.6375, 0.5125, 0.8625, 0.5125, 0.8625, 0.5125, 0.6375, 0.5125, 0.6375, 0.625, 0.6375, 0.5125, 0.6375, 0.5125, 0.6375, 0.625, 0.8625, 0.625, 0.8625, 0.7375, 0.8625, 0.7375, 0.8625, 0.625, 0.6375, 0.5125, 0.8625, 0.5125, 0.85, 0.525, 0.65, 0.525, 0.8625, 0.625, 0.8625, 0.7375, 0.85, 0.725, 0.85, 0.625, 0.8625, 0.7375, 0.6375, 0.7375, 0.65, 0.725, 0.85, 0.725, 0.6375, 0.625, 0.6375, 0.5125, 0.65, 0.525, 0.65, 0.625, 0.8375, 0.625, 0.8375, 0.7125, 0.8375, 0.7125, 0.8375, 0.625, 0.65, 0.625, 0.65, 0.525, 0.65, 0.525, 0.65, 0.625, 0.85, 0.625, 0.85, 0.725, 0.85, 0.725, 0.85, 0.625, 0.65, 0.525, 0.85, 0.525, 0.85, 0.525, 0.65, 0.525, 0.65, 0.525, 0.85, 0.525, 0.8375, 0.5375, 0.6625, 0.5375, 0.85, 0.625, 0.85, 0.725, 0.8375, 0.7125, 0.8375, 0.625, 0.85, 0.725, 0.65, 0.725, 0.6625, 0.7125, 0.8375, 0.7125, 0.65, 0.625, 0.65, 0.525, 0.6625, 0.5375, 0.6625, 0.625, 0.825, 0.625, 0.825, 0.7, 0.825, 0.7, 0.825, 0.625, 0.6625, 0.5375, 0.8375, 0.5375, 0.8375, 0.5375, 0.6625, 0.5375, 0.8375, 0.7125, 0.6625, 0.7125, 0.6625, 0.7125, 0.8375, 0.7125, 0.6625, 0.625, 0.6625, 0.5375, 0.6625, 0.5375, 0.6625, 0.625, 0.6625, 0.5375, 0.8375, 0.5375, 0.825, 0.55, 0.675, 0.55, 0.8375, 0.625, 0.8375, 0.7125, 0.825, 0.7, 0.825, 0.625, 0.8375, 0.7125, 0.6625, 0.7125, 0.675, 0.7, 0.825, 0.7, 0.6625, 0.625, 0.6625, 0.5375, 0.675, 0.55, 0.675, 0.625, 0.8125, 0.6875, 0.6875, 0.6875, 0.6875, 0.6875, 0.8125, 0.6875, 0.675, 0.55, 0.825, 0.55, 0.825, 0.55, 0.675, 0.55, 0.825, 0.7, 0.675, 0.7, 0.675, 0.7, 0.825, 0.7, 0.675, 0.625, 0.675, 0.55, 0.675, 0.55, 0.675, 0.625, 0.675, 0.55, 0.825, 0.55, 0.8125, 0.5625, 0.6875, 0.5625, 0.825, 0.625, 0.825, 0.7, 0.8125, 0.6875, 0.8125, 0.625, 0.825, 0.7, 0.675, 0.7, 0.6875, 0.6875, 0.8125, 0.6875, 0.675, 0.625, 0.675, 0.55, 0.6875, 0.5625, 0.6875, 0.625, 0.7, 0.575, 0.8, 0.575, 0.8, 0.575, 0.7, 0.575, 0.6875, 0.625, 0.6875, 0.5625, 0.6875, 0.5625, 0.6875, 0.625, 0.8125, 0.625, 0.8125, 0.6875, 0.8125, 0.6875, 0.8125, 0.625, 0.6875, 0.5625, 0.8125, 0.5625, 0.8125, 0.5625, 0.6875, 0.5625, 0.6875, 0.5625, 0.8125, 0.5625, 0.8, 0.575, 0.7, 0.575, 0.8125, 0.625, 0.8125, 0.6875, 0.8, 0.675, 0.8, 0.625, 0.8125, 0.6875, 0.6875, 0.6875, 0.7, 0.675, 0.8, 0.675, 0.6875, 0.625, 0.6875, 0.5625, 0.7, 0.575, 0.7, 0.625, 0.775, 0.625, 0.775, 0.65, 0.775, 0.65, 0.775, 0.6438, 0.775, 0.6375, 0.775, 0.6313, 0.775, 0.625, 0.8, 0.675, 0.7, 0.675, 0.7, 0.675, 0.8, 0.675, 0.7, 0.625, 0.7, 0.575, 0.7, 0.575, 0.7, 0.625, 0.8, 0.625, 0.8, 0.675, 0.8, 0.675, 0.8, 0.625, 0.7, 0.575, 0.8, 0.575, 0.775, 0.6, 0.725, 0.6, 0.8, 0.625, 0.8, 0.675, 0.775, 0.65, 0.775, 0.625, 0.8, 0.675, 0.7, 0.675, 0.725, 0.65, 0.775, 0.65, 0.7, 0.625, 0.7, 0.575, 0.725, 0.6, 0.725, 0.625, 0.7625, 0.6438, 0.775, 0.6438, 0.775, 0.65, 0.7625, 0.65, 0.725, 0.6, 0.775, 0.6, 0.775, 0.6, 0.7625, 0.6, 0.75, 0.6, 0.7375, 0.6, 0.725, 0.6, 0.775, 0.65, 0.725, 0.65, 0.725, 0.65, 0.7375, 0.65, 0.75, 0.65, 0.7625, 0.65, 0.775, 0.65, 0.725, 0.625, 0.725, 0.6, 0.725, 0.6, 0.725, 0.6063, 0.725, 0.6125, 0.725, 0.6188, 0.725, 0.625, 0.725, 0.625, 0.725, 0.625, 0.725, 0.625, 0.725, 0.625, 0.725, 0.625, 0.725, 0.625, 0.725, 0.625, 0.725, 0.625, 0.725, 0.625, 0.725, 0.625, 0.7625, 0.6188, 0.775, 0.6188, 0.775, 0.625, 0.7625, 0.625, 0.6625, 0.625, 0.6625, 0.625, 0.6625, 0.625, 0.6625, 0.625, 0.8, 0.575, 0.8, 0.625, 0.775, 0.625, 0.775, 0.6, 0.8, 0.575, 0.8, 0.625, 0.8, 0.625, 0.8, 0.575, 0.6625, 0.625, 0.6625, 0.625, 0.6625, 0.625, 0.6625, 0.625, 0.775, 0.6, 0.775, 0.625, 0.775, 0.625, 0.775, 0.6188, 0.775, 0.6125, 0.775, 0.6063, 0.775, 0.6, 0.7, 0.625, 0.725, 0.625, 0.7, 0.625, 0.8125, 0.5625, 0.8125, 0.625, 0.8, 0.625, 0.8, 0.575, 0.8125, 0.5625, 0.8125, 0.625, 0.8125, 0.625, 0.8125, 0.5625, 0.6625, 0.625, 0.65, 0.625, 0.65, 0.625, 0.6625, 0.625, 0.625, 0.625, 0.5, 0.625, 0.5, 0.625, 0.625, 0.625, 0.825, 0.55, 0.825, 0.625, 0.8125, 0.625, 0.8125, 0.5625, 0.65, 0.625, 0.65, 0.625, 0.65, 0.625, 0.65, 0.625, 0.6625, 0.625, 0.675, 0.625, 0.675, 0.625, 0.6625, 0.625, 0.8375, 0.5375, 0.8375, 0.625, 0.825, 0.625, 0.825, 0.55, 0.625, 0.625, 0.6375, 0.625, 0.6375, 0.625, 0.625, 0.625, 0.825, 0.55, 0.825, 0.625, 0.825, 0.625, 0.825, 0.55, 0.65, 0.625, 0.6375, 0.625, 0.6375, 0.625, 0.65, 0.625, 0.85, 0.525, 0.85, 0.625, 0.8375, 0.625, 0.8375, 0.5375, 0.85, 0.525, 0.85, 0.625, 0.85, 0.625, 0.85, 0.525, 0.675, 0.625, 0.675, 0.625, 0.675, 0.625, 0.675, 0.625, 0.8375, 0.5375, 0.8375, 0.625, 0.8375, 0.625, 0.8375, 0.5375, 0.8625, 0.5125, 0.8625, 0.625, 0.85, 0.625, 0.85, 0.525, 0.8625, 0.5125, 0.8625, 0.625, 0.8625, 0.625, 0.8625, 0.5125, 0.6375, 0.625, 0.6375, 0.625, 0.6375, 0.625, 0.6375, 0.625, 0.6375, 0.5125, 0.6375, 0.625, 0.625, 0.625, 0.625, 0.5, 0.8625, 0.625, 0.8625, 0.625, 0.875, 0.625, 0.875, 0.625, 0.125, 0.5, 0.5, 0.5, 0.5, 0.625, 0.125, 0.625, 0.5, 0.5, 0.625, 0.5, 0.625, 0.625, 0.5, 0.625, 0.5, 0.125, 0.625, 0.125, 0.625, 0.125, 0.5, 0.125, 0.5, 0.0, 0.625, 0.0, 0.625, 0.125, 0.5, 0.125, 0.8625, 0.7375, 0.8625, 0.625, 0.875, 0.625, 0.875, 0.75, 0.6375, 0.7375, 0.6375, 0.625, 0.6375, 0.625, 0.6375, 0.7375, 0.6375, 0.7375, 0.6375, 0.625, 0.65, 0.625, 0.65, 0.725, 0.65, 0.725, 0.65, 0.625, 0.65, 0.625, 0.65, 0.725, 0.65, 0.725, 0.65, 0.625, 0.6625, 0.625, 0.6625, 0.7125, 0.6625, 0.7125, 0.6625, 0.625, 0.6625, 0.625, 0.6625, 0.7125, 0.6625, 0.7125, 0.6625, 0.625, 0.675, 0.625, 0.675, 0.7, 0.675, 0.7, 0.675, 0.625, 0.675, 0.625, 0.675, 0.7, 0.675, 0.7, 0.675, 0.625, 0.6875, 0.625, 0.6875, 0.6875, 0.6875, 0.6875, 0.6875, 0.625, 0.6875, 0.625, 0.6875, 0.6875, 0.6875, 0.6875, 0.6875, 0.625, 0.7, 0.625, 0.7, 0.675, 0.7, 0.675, 0.7, 0.625, 0.7, 0.625, 0.7, 0.675, 0.7, 0.675, 0.7, 0.625, 0.725, 0.625, 0.725, 0.65, 0.725, 0.65, 0.725, 0.625, 0.725, 0.625, 0.725, 0.6313, 0.725, 0.6375, 0.725, 0.6438, 0.725, 0.65, 0.7625, 0.625, 0.775, 0.625, 0.775, 0.625, 0.7625, 0.625, 0.8, 0.625, 0.8, 0.625, 0.775, 0.625, 0.775, 0.625, 0.8, 0.625, 0.8, 0.625, 0.8, 0.625, 0.8, 0.625, 0.775, 0.625, 0.775, 0.625, 0.775, 0.625, 0.775, 0.625, 0.775, 0.625, 0.775, 0.625, 0.775, 0.625, 0.775, 0.625, 0.775, 0.625, 0.8125, 0.625, 0.8125, 0.625, 0.8, 0.625, 0.8, 0.625, 0.8125, 0.625, 0.8125, 0.625, 0.8125, 0.625, 0.8125, 0.625, 0.825, 0.625, 0.825, 0.625, 0.8125, 0.625, 0.8125, 0.625, 0.8375, 0.625, 0.8375, 0.625, 0.825, 0.625, 0.825, 0.625, 0.825, 0.625, 0.825, 0.625, 0.825, 0.625, 0.825, 0.625, 0.85, 0.625, 0.85, 0.625, 0.8375, 0.625, 0.8375, 0.625, 0.85, 0.625, 0.85, 0.625, 0.85, 0.625, 0.85, 0.625, 0.8375, 0.625, 0.8375, 0.625, 0.8375, 0.625, 0.8375, 0.625, 0.8625, 0.625, 0.8625, 0.625, 0.85, 0.625, 0.85, 0.625, 0.8625, 0.625, 0.8625, 0.625, 0.8625, 0.625, 0.8625, 0.625, 0.6375, 0.625, 0.625, 0.625, 0.625, 0.625, 0.6375, 0.625, 0.125, 0.625, 0.5, 0.625, 0.5, 0.625, 0.125, 0.625, 0.6375, 0.625, 0.6375, 0.625, 0.6375, 0.625, 0.6375, 0.625, 0.775, 0.625, 0.775, 0.625, 0.775, 0.625, 0.775, 0.625, 0.725, 0.65, 0.725, 0.625, 0.725, 0.625, 0.725, 0.625, 0.725, 0.625, 0.725, 0.625, 0.725, 0.65, 0.775, 0.6, 0.775, 0.625, 0.775, 0.625, 0.775, 0.6, 0.725, 0.625, 0.725, 0.625, 0.725, 0.625, 0.725, 0.625, 0.725, 0.625, 0.725, 0.6, 0.725, 0.6, 0.725, 0.625, 0.725, 0.625, 0.725, 0.625, 0.725, 0.625, 0.775, 0.65, 0.725, 0.65, 0.725, 0.65, 0.775, 0.65, 0.725, 0.6, 0.775, 0.6, 0.775, 0.6, 0.725, 0.6, 0.775, 0.625, 0.775, 0.65, 0.775, 0.65, 0.775, 0.625, 0.725, 0.625, 0.725, 0.625, 0.725, 0.625, 0.725, 0.625, 0.725, 0.625, 0.725, 0.625, 0.725, 0.625, 0.725, 0.625, 0.725, 0.625, 0.725, 0.625, 0.725, 0.625, 0.725, 0.625, 0.725, 0.625, 0.725, 0.625, 0.725, 0.625, 0.725, 0.625, 0.725, 0.625, 0.725, 0.625, 0.725, 0.625, 0.725, 0.625, 0.725, 0.625, 0.725, 0.625, 0.725, 0.625, 0.725, 0.625, 0.725, 0.625, 0.725, 0.625, 0.725, 0.625, 0.725, 0.625, 0.725, 0.625, 0.725, 0.625, 0.725, 0.625, 0.725, 0.625, 0.65, 0.625, 0.65, 0.625, 0.65, 0.625, 0.65, 0.625, 0.6875, 0.625, 0.6875, 0.625, 0.6875, 0.625, 0.6875, 0.625, 0.725, 0.625, 0.725, 0.625, 0.725, 0.625, 0.725, 0.625, 0.725, 0.625, 0.725, 0.625, 0.725, 0.625, 0.725, 0.625, 0.725, 0.625, 0.725, 0.625, 0.725, 0.625, 0.725, 0.625, 0.725, 0.625, 0.725, 0.625, 0.725, 0.625, 0.725, 0.625, 0.725, 0.625, 0.725, 0.625, 0.725, 0.625, 0.725, 0.625, 0.725, 0.625, 0.725, 0.625, 0.725, 0.625, 0.725, 0.625, 0.725, 0.625, 0.725, 0.625, 0.725, 0.625, 0.725, 0.625, 0.725, 0.625, 0.725, 0.625, 0.725, 0.625, 0.725, 0.625, 0.725, 0.625, 0.725, 0.625, 0.725, 0.625, 0.725, 0.625, 0.725, 0.625, 0.725, 0.625, 0.725, 0.625, 0.725, 0.625, 0.725, 0.625, 0.725, 0.625, 0.725, 0.625, 0.725, 0.625, 0.725, 0.625, 0.725, 0.625, 0.725, 0.625, 0.725, 0.625, 0.725, 0.625, 0.725, 0.625, 0.725, 0.625, 0.725, 0.625, 0.725, 0.625, 0.725, 0.625, 0.725, 0.625, 0.725, 0.625, 0.725, 0.625, 0.725, 0.625, 0.725, 0.625, 0.725, 0.625, 0.725, 0.625, 0.725, 0.625, 0.725, 0.625, 0.725, 0.625, 0.725, 0.625, 0.725, 0.625, 0.725, 0.625, 0.725, 0.625, 0.725, 0.625, 0.725, 0.625, 0.725, 0.625, 0.725, 0.625, 0.725, 0.625, 0.725, 0.625, 0.725, 0.625, 0.725, 0.625, 0.725, 0.625, 0.725, 0.625, 0.725, 0.625, 0.725, 0.625, 0.725, 0.625, 0.725, 0.625, 0.725, 0.625, 0.725, 0.625, 0.725, 0.625, 0.725, 0.625, 0.725, 0.625, 0.725, 0.625, 0.725, 0.625, 0.725, 0.625, 0.725, 0.625, 0.725, 0.625, 0.725, 0.625, 0.725, 0.625, 0.725, 0.625, 0.725, 0.625, 0.725, 0.625, 0.725, 0.625, 0.725, 0.625, 0.725, 0.625, 0.725, 0.625, 0.725, 0.625, 0.725, 0.625, 0.725, 0.625, 0.725, 0.625, 0.725, 0.625, 0.725, 0.625, 0.725, 0.625, 0.725, 0.625, 0.725, 0.625, 0.725, 0.625, 0.725, 0.625, 0.725, 0.625, 0.725, 0.625, 0.725, 0.625, 0.725, 0.625, 0.725, 0.625, 0.725, 0.625, 0.725, 0.625, 0.725, 0.625, 0.725, 0.625, 0.725, 0.625, 0.725, 0.625, 0.7375, 0.625, 0.7438, 0.625, 0.75, 0.625, 0.75, 0.625, 0.7375, 0.625, 0.7438, 0.625, 0.7438, 0.625, 0.7438, 0.625, 0.7438, 0.625, 0.7625, 0.625, 0.775, 0.625, 0.775, 0.625, 0.7625, 0.625, 0.7625, 0.625, 0.7375, 0.6188, 0.75, 0.6188, 0.75, 0.625, 0.7375, 0.625, 0.75, 0.6125, 0.7375, 0.6125, 0.7375, 0.6125, 0.75, 0.6125, 0.7625, 0.6063, 0.775, 0.6063, 0.775, 0.6125, 0.7625, 0.6125, 0.7375, 0.6375, 0.75, 0.6375, 0.75, 0.6375, 0.7375, 0.6375, 0.7375, 0.6313, 0.75, 0.6313, 0.75, 0.6375, 0.7375, 0.6375, 0.7625, 0.6313, 0.775, 0.6313, 0.775, 0.6375, 0.7625, 0.6375, 0.75, 0.6313, 0.7625, 0.6313, 0.7625, 0.6375, 0.75, 0.6375, 0.75, 0.625, 0.7625, 0.625, 0.7625, 0.6313, 0.75, 0.6313, 0.7625, 0.625, 0.775, 0.625, 0.775, 0.6313, 0.7625, 0.6313, 0.725, 0.6313, 0.7375, 0.6313, 0.7375, 0.6375, 0.725, 0.6375, 0.725, 0.625, 0.7375, 0.625, 0.7375, 0.6313, 0.725, 0.6313, 0.7375, 0.625, 0.75, 0.625, 0.75, 0.6313, 0.7375, 0.6313, 0.725, 0.6438, 0.7375, 0.6438, 0.7375, 0.65, 0.725, 0.65, 0.725, 0.6375, 0.7375, 0.6375, 0.7375, 0.6438, 0.725, 0.6438, 0.7375, 0.6438, 0.7375, 0.6375, 0.7375, 0.6375, 0.7375, 0.6438, 0.7375, 0.6125, 0.7375, 0.6063, 0.7375, 0.6063, 0.7375, 0.6125, 0.7625, 0.6125, 0.75, 0.6125, 0.75, 0.6125, 0.7625, 0.6125, 0.7625, 0.6, 0.775, 0.6, 0.775, 0.6063, 0.7625, 0.6063, 0.725, 0.6063, 0.7375, 0.6063, 0.7375, 0.6125, 0.725, 0.6125, 0.725, 0.6, 0.7375, 0.6, 0.7375, 0.6063, 0.725, 0.6063, 0.7625, 0.6, 0.7625, 0.6063, 0.7625, 0.6063, 0.7625, 0.6, 0.725, 0.6188, 0.7375, 0.6188, 0.7375, 0.625, 0.725, 0.625, 0.725, 0.6125, 0.7375, 0.6125, 0.7375, 0.6188, 0.725, 0.6188, 0.7375, 0.6125, 0.75, 0.6125, 0.75, 0.6188, 0.7375, 0.6188, 0.7563, 0.625, 0.7625, 0.625, 0.7625, 0.625, 0.7563, 0.625, 0.75, 0.625, 0.7625, 0.625, 0.7625, 0.625, 0.7563, 0.625, 0.75, 0.625, 0.7625, 0.625, 0.775, 0.625, 0.775, 0.625, 0.7625, 0.625, 0.725, 0.625, 0.7375, 0.625, 0.7375, 0.625, 0.7375, 0.625, 0.725, 0.625, 0.725, 0.625, 0.7375, 0.625, 0.7375, 0.625, 0.725, 0.625, 0.7375, 0.625, 0.75, 0.625, 0.75, 0.625, 0.7438, 0.625, 0.7375, 0.625, 0.725, 0.625, 0.7375, 0.625, 0.7375, 0.625, 0.725, 0.625, 0.725, 0.625, 0.7375, 0.625, 0.7375, 0.625, 0.7375, 0.625, 0.725, 0.625, 0.7438, 0.625, 0.7438, 0.625, 0.7438, 0.625, 0.7438, 0.625, 0.75, 0.625, 0.7563, 0.625, 0.7625, 0.625, 0.7625, 0.625, 0.75, 0.625, 0.7563, 0.625, 0.7625, 0.625, 0.7625, 0.625, 0.7563, 0.625, 0.7625, 0.625, 0.775, 0.625, 0.775, 0.625, 0.7625, 0.625, 0.7625, 0.625, 0.75, 0.6188, 0.7625, 0.6188, 0.7625, 0.625, 0.75, 0.625, 0.75, 0.6125, 0.7625, 0.6125, 0.7625, 0.6188, 0.75, 0.6188, 0.7625, 0.6125, 0.775, 0.6125, 0.775, 0.6188, 0.7625, 0.6188, 0.75, 0.6375, 0.7625, 0.6375, 0.7625, 0.6375, 0.75, 0.6375, 0.7625, 0.6438, 0.7625, 0.65, 0.7625, 0.65, 0.7625, 0.6438, 0.7625, 0.6375, 0.775, 0.6375, 0.775, 0.6438, 0.7625, 0.6438, 0.7375, 0.6438, 0.75, 0.6438, 0.75, 0.65, 0.7375, 0.65, 0.7375, 0.6375, 0.75, 0.6375, 0.75, 0.6438, 0.7375, 0.6438, 0.75, 0.6438, 0.7625, 0.6438, 0.7625, 0.65, 0.75, 0.65, 0.75, 0.6375, 0.7625, 0.6375, 0.7625, 0.6438, 0.75, 0.6438, 0.7625, 0.6375, 0.7625, 0.6438, 0.7625, 0.6438, 0.7625, 0.6375, 0.7375, 0.65, 0.7375, 0.6438, 0.7375, 0.6438, 0.7375, 0.65, 0.75, 0.65, 0.7375, 0.65, 0.7375, 0.65, 0.75, 0.65, 0.7625, 0.65, 0.75, 0.65, 0.75, 0.65, 0.7625, 0.65, 0.7375, 0.6063, 0.75, 0.6063, 0.75, 0.6125, 0.7375, 0.6125, 0.75, 0.6063, 0.7625, 0.6063, 0.7625, 0.6125, 0.75, 0.6125, 0.75, 0.6, 0.7625, 0.6, 0.7625, 0.6063, 0.75, 0.6063, 0.7375, 0.6, 0.75, 0.6, 0.75, 0.6063, 0.7375, 0.6063, 0.7625, 0.6063, 0.7625, 0.6125, 0.7625, 0.6125, 0.7625, 0.6063, 0.75, 0.6, 0.7625, 0.6, 0.7625, 0.6, 0.75, 0.6, 0.7375, 0.6, 0.75, 0.6, 0.75, 0.6, 0.7375, 0.6, 0.7375, 0.6063, 0.7375, 0.6, 0.7375, 0.6, 0.7375, 0.6063, 0.7563, 0.625, 0.7563, 0.625, 0.7563, 0.625, 0.7563, 0.625, 0.7563, 0.625, 0.7563, 0.625, 0.7563, 0.625, 0.7563, 0.625, 0.7563, 0.625, 0.7625, 0.625, 0.7625, 0.625, 0.7563, 0.625, 0.7375, 0.625, 0.7438, 0.625, 0.7438, 0.625, 0.7375, 0.625, 0.7375, 0.625, 0.7438, 0.625, 0.7438, 0.625, 0.7375, 0.625, 0.7438, 0.625, 0.7438, 0.625, 0.7438, 0.625, 0.7438, 0.625, 0.7563, 0.625, 0.75, 0.625, 0.75, 0.625, 0.7563, 0.625, 0.75, 0.625, 0.7438, 0.625, 0.7438, 0.625, 0.75, 0.625, 0.7563, 0.625, 0.7625, 0.625, 0.7625, 0.625, 0.7563, 0.625, 0.7375, 0.625, 0.7438, 0.625, 0.7438, 0.625, 0.7375, 0.625, 0.7375, 0.625, 0.7438, 0.625, 0.7438, 0.625, 0.7375, 0.625, 0.7563, 0.625, 0.7563, 0.625, 0.7563, 0.625, 0.7563, 0.625, 0.7438, 0.625, 0.75, 0.625, 0.75, 0.625, 0.7438, 0.625, 0.7438, 0.625, 0.75, 0.625, 0.75, 0.625, 0.7438, 0.625, 0.75, 0.625, 0.7563, 0.625, 0.7563, 0.625, 0.75, 0.625, 0.75, 0.625, 0.7563, 0.625, 0.7563, 0.625, 0.75, 0.625, 0.7438, 0.625, 0.75, 0.625, 0.75, 0.625, 0.7438, 0.625, 0.75, 0.625, 0.7563, 0.625, 0.7563, 0.625, 0.75, 0.625, 0.75, 0.625, 0.7563, 0.625, 0.7563, 0.625, 0.75, 0.625, 0.7438, 0.625, 0.75, 0.625, 0.75, 0.625, 0.7438, 0.625, 0.7438, 0.625, 0.75, 0.625, 0.75, 0.625, 0.7438, 0.625, 0.75, 0.625, 0.7563, 0.625, 0.7563, 0.625, 0.75, 0.625, 0.7563, 0.625, 0.7563, 0.625, 0.7563, 0.625, 0.7563, 0.625, 0.7438, 0.625, 0.7438, 0.625, 0.7438, 0.625, 0.7438, 0.625, 0.6875, 0.625, 0.6875, 0.625, 0.6875, 0.625, 0.6875, 0.625, 0.675, 0.625, 0.675, 0.625, 0.675, 0.625, 0.675, 0.625, 0.6375, 0.625, 0.6375, 0.625, 0.6375, 0.625, 0.6375, 0.625, 0.6625, 0.625, 0.6625, 0.625, 0.6625, 0.625, 0.6625, 0.625, 0.5, 0.625, 0.5, 0.625, 0.5, 0.625, 0.5, 0.625, 0.65, 0.625, 0.65, 0.625, 0.65, 0.625, 0.65, 0.625, 0.7, 0.625, 0.7, 0.625, 0.7, 0.625, 0.7, 0.625, 0.6375, 0.625, 0.6375, 0.625, 0.6375, 0.625, 0.6375, 0.625, 0.6375, 0.625, 0.6375, 0.625, 0.6375, 0.625, 0.6375, 0.625, 0.6375, 0.625, 0.6375, 0.625, 0.6375, 0.625, 0.6375, 0.625, 0.6375, 0.625, 0.6375, 0.625, 0.6375, 0.625, 0.6375, 0.625, 0.5, 0.625, 0.625, 0.625, 0.625, 0.625, 0.5, 0.625, 0.675, 0.625, 0.6625, 0.625, 0.6625, 0.625, 0.675, 0.625, 0.65, 0.625, 0.6625, 0.625, 0.6625, 0.625, 0.65, 0.625, 0.675, 0.625, 0.675, 0.625, 0.675, 0.625, 0.675, 0.625, 0.7, 0.625, 0.7, 0.625, 0.7, 0.625, 0.7, 0.625, 0.6875, 0.625, 0.675, 0.625, 0.675, 0.625, 0.6875, 0.625, 0.6875, 0.625, 0.6875, 0.625, 0.6875, 0.625, 0.6875, 0.625, 0.6875, 0.625, 0.7, 0.625, 0.7, 0.625, 0.6875, 0.625, 0.65, 0.625, 0.65, 0.625, 0.65, 0.625, 0.65, 0.625, 0.7, 0.625, 0.6875, 0.625, 0.6875, 0.625, 0.7, 0.625, 0.7, 0.625, 0.7, 0.625, 0.7, 0.625, 0.7, 0.625, 0.6375, 0.625, 0.65, 0.625, 0.65, 0.625, 0.6375, 0.625, 0.725, 0.625, 0.7, 0.625, 0.7, 0.625, 0.6875, 0.625, 0.6875, 0.625, 0.6875, 0.625, 0.6875, 0.625, 0.5, 0.625, 0.5, 0.625, 0.5, 0.625, 0.5, 0.625, 0.675, 0.625, 0.6875, 0.625, 0.6875, 0.625, 0.675, 0.625, 0.5, 0.625, 0.5, 0.625, 0.5, 0.625, 0.5, 0.625, 0.5, 0.625, 0.5, 0.625, 0.5, 0.625, 0.5, 0.625, 0.6875, 0.625, 0.6875, 0.625, 0.6875, 0.625, 0.6875, 0.625, 0.5, 0.625, 0.625, 0.625, 0.625, 0.625, 0.5, 0.625, 0.6375, 0.625, 0.6375, 0.625, 0.6375, 0.625, 0.6375, 0.625, 0.6375, 0.625, 0.6375, 0.625, 0.6375, 0.625, 0.6375, 0.625, 0.6375, 0.625, 0.6375, 0.625, 0.6375, 0.625, 0.6375, 0.625, 0.6375, 0.625, 0.6375, 0.625, 0.6375, 0.625, 0.6375, 0.625, 0.6375, 0.625, 0.6375, 0.625, 0.6375, 0.625, 0.6375, 0.625, 0.6375, 0.625, 0.6375, 0.625, 0.6375, 0.625, 0.6375, 0.625, 0.625, 0.625, 0.5, 0.625, 0.5, 0.625, 0.625, 0.625, 0.65, 0.625, 0.65, 0.625, 0.65, 0.625, 0.65, 0.625, 0.65, 0.625, 0.65, 0.625, 0.65, 0.625, 0.65, 0.625, 0.65, 0.625, 0.65, 0.625, 0.65, 0.625, 0.65, 0.625, 0.5, 0.625, 0.625, 0.625, 0.625, 0.625, 0.5, 0.625, 0.6625, 0.625, 0.6625, 0.625, 0.6625, 0.625, 0.6625, 0.625, 0.6625, 0.625, 0.6625, 0.625, 0.6625, 0.625, 0.6625, 0.625, 0.6625, 0.625, 0.6625, 0.625, 0.6625, 0.625, 0.6625, 0.625, 0.675, 0.625, 0.675, 0.625, 0.675, 0.625, 0.675, 0.625, 0.675, 0.625, 0.675, 0.625, 0.675, 0.625, 0.675, 0.625, 0.675, 0.625, 0.675, 0.625, 0.675, 0.625, 0.675, 0.625, 0.675, 0.625, 0.675, 0.625, 0.675, 0.625, 0.675, 0.625, 0.6875, 0.625, 0.6875, 0.625, 0.6875, 0.625, 0.6875, 0.625, 0.6875, 0.625, 0.6875, 0.625, 0.6875, 0.625, 0.6875, 0.625, 0.6875, 0.625, 0.6875, 0.625, 0.6875, 0.625, 0.6875, 0.625, 0.6875, 0.625, 0.6875, 0.625, 0.6875, 0.625, 0.6875, 0.625, 0.675, 0.625, 0.675, 0.625, 0.675, 0.625, 0.675, 0.625, 0.7, 0.625, 0.7, 0.625, 0.7, 0.625, 0.7, 0.625, 0.775, 0.625, 0.775, 0.625, 0.775, 0.625, 0.775, 0.625, 0.775, 0.625, 0.775, 0.625, 0.775, 0.625, 0.775, 0.625, 0.125, 0.625, 0.5, 0.625, 0.5, 0.625, 0.125, 0.625, 0.125, 0.625, 0.5, 0.625, 0.5, 0.625, 0.125, 0.625, 0.8625, 0.625, 0.8625, 0.625, 0.8625, 0.625, 0.8625, 0.625, 0.8625, 0.625, 0.8625, 0.625, 0.8625, 0.625, 0.8625, 0.625, 0.8625, 0.625, 0.8625, 0.625, 0.85, 0.625, 0.85, 0.625, 0.8625, 0.625, 0.8625, 0.625, 0.85, 0.625, 0.85, 0.625, 0.8375, 0.625, 0.8375, 0.625, 0.8375, 0.625, 0.8375, 0.625, 0.8375, 0.625, 0.8375, 0.625, 0.8375, 0.625, 0.8375, 0.625, 0.85, 0.625, 0.85, 0.625, 0.85, 0.625, 0.85, 0.625, 0.85, 0.625, 0.85, 0.625, 0.85, 0.625, 0.85, 0.625, 0.85, 0.625, 0.85, 0.625, 0.8375, 0.625, 0.8375, 0.625, 0.85, 0.625, 0.85, 0.625, 0.8375, 0.625, 0.8375, 0.625, 0.825, 0.625, 0.825, 0.625, 0.825, 0.625, 0.825, 0.625, 0.825, 0.625, 0.825, 0.625, 0.825, 0.625, 0.825, 0.625, 0.8375, 0.625, 0.8375, 0.625, 0.825, 0.625, 0.825, 0.625, 0.8375, 0.625, 0.8375, 0.625, 0.825, 0.625, 0.825, 0.625, 0.825, 0.625, 0.825, 0.625, 0.8125, 0.625, 0.8125, 0.625, 0.825, 0.625, 0.825, 0.625, 0.8125, 0.625, 0.8125, 0.625, 0.8125, 0.625, 0.8125, 0.625, 0.8125, 0.625, 0.8125, 0.625, 0.8125, 0.625, 0.8125, 0.625, 0.8125, 0.625, 0.8125, 0.625, 0.8125, 0.625, 0.8125, 0.625, 0.8, 0.625, 0.8, 0.625, 0.8125, 0.625, 0.8125, 0.625, 0.8, 0.625, 0.8, 0.625, 0.8, 0.625, 0.8, 0.625, 0.8, 0.625, 0.8, 0.625, 0.8, 0.625, 0.8, 0.625, 0.8, 0.625, 0.8, 0.625, 0.8, 0.625, 0.8, 0.625, 0.775, 0.625, 0.775, 0.625, 0.8, 0.625, 0.8, 0.625, 0.775, 0.625, 0.775, 0.625, 0.5, 0.125, 0.625, 0.125, 0.625, 0.125, 0.5, 0.125, 0.5, 0.125, 0.625, 0.125, 0.625, 0.125, 0.5, 0.125, 0.8625, 0.625, 0.8625, 0.625, 0.875, 0.625, 0.875, 0.625, 0.8625, 0.625, 0.8625, 0.625, 0.875, 0.625, 0.875, 0.625, 0.7, 0.625, 0.7, 0.625, 0.7, 0.625, 0.7, 0.625, 0.6875, 0.625, 0.6875, 0.625, 0.6875, 0.625, 0.6875, 0.625, 0.675, 0.625, 0.675, 0.625, 0.675, 0.625, 0.675, 0.625, 0.6625, 0.625, 0.6625, 0.625, 0.6625, 0.625, 0.6625, 0.625, 0.65, 0.625, 0.65, 0.625, 0.65, 0.625, 0.65, 0.625, 0.6375, 0.625, 0.6375, 0.625, 0.6375, 0.625, 0.6375, 0.625, 0.5, 0.625, 0.625, 0.625, 0.625, 0.625, 0.5, 0.625, 0.5, 0.625, 0.625, 0.625, 0.625, 0.625, 0.5, 0.625, 0.6375, 0.625, 0.6375, 0.625, 0.6375, 0.625, 0.6375, 0.625, 0.65, 0.625, 0.65, 0.625, 0.65, 0.625, 0.65, 0.625, 0.6625, 0.625, 0.6625, 0.625, 0.6625, 0.625, 0.6625, 0.625, 0.675, 0.625, 0.675, 0.625, 0.675, 0.625, 0.675, 0.625, 0.6875, 0.625, 0.6875, 0.625, 0.6875, 0.625, 0.6875, 0.625, 0.7, 0.625, 0.7, 0.625, 0.7, 0.625, 0.7, 0.625, 0.6375, 0.625, 0.6375, 0.625, 0.6375, 0.625, 0.6375, 0.625, 0.6875, 0.625, 0.6875, 0.625, 0.6875, 0.625, 0.6875, 0.625, 0.65, 0.625, 0.65, 0.625, 0.65, 0.625, 0.65, 0.625, 0.7, 0.625, 0.7, 0.625, 0.7, 0.625, 0.7, 0.625, 0.7, 0.625, 0.7, 0.625, 0.7, 0.625, 0.7, 0.625, 0.6625, 0.625, 0.6625, 0.625, 0.6625, 0.625, 0.6625, 0.625, 0.6375, 0.625, 0.6375, 0.625, 0.6375, 0.625, 0.6375, 0.625, 0.7, 0.625, 0.7, 0.625, 0.7, 0.625, 0.7, 0.625, 0.6625, 0.625, 0.6625, 0.625, 0.6625, 0.625, 0.6625, 0.625, 0.675, 0.625, 0.675, 0.625, 0.675, 0.625, 0.675, 0.625, 0.625, 0.625, 0.5, 0.625, 0.5, 0.625, 0.625, 0.625, 0.6375, 0.625, 0.6375, 0.625, 0.6375, 0.625, 0.6375, 0.625, 0.675, 0.625, 0.675, 0.625, 0.675, 0.625, 0.675, 0.625, 0.5, 0.625, 0.625, 0.625, 0.625, 0.625, 0.5, 0.625, 0.6875, 0.625, 0.6875, 0.625, 0.6875, 0.625, 0.6875, 0.625, 0.6375, 0.625, 0.6375, 0.625, 0.6375, 0.625, 0.6375, 0.625, 0.6875, 0.625, 0.6875, 0.625, 0.6875, 0.625, 0.6875, 0.625, 0.7, 0.625, 0.7, 0.625, 0.7, 0.625, 0.7, 0.625, 0.6375, 0.625, 0.6375, 0.625, 0.6375, 0.625, 0.6375, 0.625, 0.65, 0.625, 0.65, 0.625, 0.65, 0.625, 0.65, 0.625, 0.6375, 0.625, 0.6375, 0.625, 0.6375, 0.625, 0.6375, 0.625, 0.6375, 0.625, 0.6375, 0.625, 0.6375, 0.625, 0.6375, 0.625, 0.65, 0.625, 0.65, 0.625, 0.65, 0.625, 0.65, 0.625, 0.65, 0.625, 0.65, 0.625, 0.65, 0.625, 0.65, 0.625, 0.65, 0.625, 0.65, 0.625, 0.65, 0.625, 0.65, 0.625, 0.6625, 0.625, 0.6625, 0.625, 0.6625, 0.625, 0.6625, 0.625, 0.6625, 0.625, 0.6625, 0.625, 0.6625, 0.625, 0.6625, 0.625, 0.675, 0.625, 0.675, 0.625, 0.675, 0.625, 0.675, 0.625, 0.65, 0.625, 0.65, 0.625, 0.65, 0.625, 0.65, 0.625, 0.5, 0.625, 0.5, 0.625, 0.5, 0.625, 0.5, 0.625, 0.6875, 0.625, 0.6875, 0.625, 0.6875, 0.625, 0.6875, 0.625, 0.6625, 0.625, 0.6625, 0.625, 0.6625, 0.625, 0.6625, 0.625, 0.675, 0.625, 0.675, 0.625, 0.675, 0.625, 0.675, 0.625, 0.6625, 0.625, 0.6625, 0.625, 0.6625, 0.625, 0.6625, 0.625, 0.6625, 0.625, 0.6625, 0.625, 0.6625, 0.625, 0.6625, 0.625, 0.675, 0.625, 0.675, 0.625, 0.675, 0.625, 0.675, 0.625, 0.6875, 0.625, 0.6875, 0.625, 0.6875, 0.625, 0.6875, 0.625, 0.65, 0.625, 0.65, 0.625, 0.65, 0.625, 0.65, 0.625, 0.6625, 0.625, 0.6625, 0.625, 0.6625, 0.625, 0.6625, 0.625, 0.675, 0.625, 0.675, 0.625, 0.675, 0.625, 0.675, 0.625, 0.7, 0.625, 0.7, 0.625, 0.7, 0.625, 0.7, 0.625, 0.6375, 0.625, 0.6375, 0.625, 0.6375, 0.625, 0.6375, 0.625, 0.7, 0.625, 0.7, 0.625, 0.7, 0.625, 0.7, 0.625, 0.7, 0.625, 0.7, 0.625, 0.7, 0.625, 0.7, 0.625, 0.7, 0.625, 0.7, 0.625, 0.7, 0.625, 0.7, 0.625, 0.7, 0.625, 0.7, 0.625, 0.7, 0.625, 0.7, 0.625, 0.7, 0.625, 0.7, 0.625, 0.7, 0.625, 0.7, 0.625, 0.7, 0.625, 0.7, 0.625, 0.7, 0.625, 0.7, 0.625, 0.7, 0.625, 0.7, 0.625, 0.7, 0.625, 0.7, 0.625, 0.7, 0.625, 0.7, 0.625, 0.7, 0.625, 0.7, 0.625, 0.725, 0.625, 0.725, 0.625, 0.7, 0.625, 0.7, 0.625, 0.7, 0.625, 0.7, 0.625, 0.5, 0.625, 0.5, 0.625, 0.5, 0.625, 0.5, 0.625, 0.5, 0.625, 0.5, 0.625, 0.5, 0.625, 0.5, 0.625, 0.5, 0.625, 0.5, 0.625, 0.5, 0.625, 0.5, 0.625, 0.5, 0.625, 0.5, 0.625, 0.5, 0.625, 0.5, 0.625, 0.5, 0.625, 0.5, 0.625, 0.5, 0.625, 0.5, 0.625, 0.5, 0.625, 0.5, 0.625, 0.5, 0.625, 0.5, 0.625, 0.5, 0.625, 0.5, 0.625, 0.5, 0.625, 0.5, 0.625, 0.5, 0.625, 0.5, 0.625, 0.5, 0.625, 0.5, 0.625, 0.375, 0.0, 0.625, 0.0, 0.625, 0.25, 0.375, 0.25, 0.375, 0.25, 0.625, 0.25, 0.625, 0.5, 0.375, 0.5, 0.375, 0.5, 0.625, 0.5, 0.625, 0.75, 0.375, 0.75, 0.375, 0.75, 0.625, 0.75, 0.625, 1.0, 0.375, 1.0, 0.125, 0.5, 0.375, 0.5, 0.375, 0.75, 0.125, 0.75, 0.625, 0.5, 0.875, 0.5, 0.875, 0.75, 0.625, 0.75, 0.375, 0.0, 0.625, 0.0, 0.625, 0.25, 0.375, 0.25, 0.375, 0.25, 0.625, 0.25, 0.625, 0.5, 0.375, 0.5, 0.375, 0.5, 0.625, 0.5, 0.625, 0.75, 0.375, 0.75, 0.375, 0.75, 0.625, 0.75, 0.625, 1.0, 0.375, 1.0, 0.125, 0.5, 0.375, 0.5, 0.375, 0.75, 0.125, 0.75, 0.625, 0.5, 0.875, 0.5, 0.875, 0.75, 0.625, 0.75, 0.375, 0.0, 0.625, 0.0, 0.625, 0.25, 0.375, 0.25, 0.375, 0.25, 0.625, 0.25, 0.625, 0.5, 0.375, 0.5, 0.375, 0.5, 0.625, 0.5, 0.625, 0.75, 0.375, 0.75, 0.375, 0.75, 0.625, 0.75, 0.625, 1.0, 0.375, 1.0, 0.125, 0.5, 0.375, 0.5, 0.375, 0.75, 0.125, 0.75, 0.625, 0.5, 0.875, 0.5, 0.875, 0.75, 0.625, 0.75, 0.375, 0.0, 0.625, 0.0, 0.625, 0.25, 0.375, 0.25, 0.375, 0.25, 0.625, 0.25, 0.625, 0.5, 0.375, 0.5, 0.375, 0.5, 0.625, 0.5, 0.625, 0.75, 0.375, 0.75, 0.375, 0.75, 0.625, 0.75, 0.625, 1.0, 0.375, 1.0, 0.125, 0.5, 0.375, 0.5, 0.375, 0.75, 0.125, 0.75, 0.625, 0.5, 0.875, 0.5, 0.875, 0.75, 0.625, 0.75, 0.375, 0.0, 0.625, 0.0, 0.625, 0.25, 0.375, 0.25, 0.375, 0.25, 0.625, 0.25, 0.625, 0.5, 0.375, 0.5, 0.375, 0.5, 0.625, 0.5, 0.625, 0.75, 0.375, 0.75, 0.375, 0.75, 0.625, 0.75, 0.625, 1.0, 0.375, 1.0, 0.125, 0.5, 0.375, 0.5, 0.375, 0.75, 0.125, 0.75, 0.625, 0.5, 0.875, 0.5, 0.875, 0.75, 0.625, 0.75, 0.375, 0.0, 0.625, 0.0, 0.625, 0.25, 0.375, 0.25, 0.375, 0.25, 0.625, 0.25, 0.625, 0.5, 0.375, 0.5, 0.375, 0.5, 0.625, 0.5, 0.625, 0.75, 0.375, 0.75, 0.375, 0.75, 0.625, 0.75, 0.625, 1.0, 0.375, 1.0, 0.125, 0.5, 0.375, 0.5, 0.375, 0.75, 0.125, 0.75, 0.625, 0.5, 0.875, 0.5, 0.875, 0.75, 0.625, 0.75, 0.375, 0.0, 0.625, 0.0, 0.625, 0.25, 0.375, 0.25, 0.375, 0.25, 0.625, 0.25, 0.625, 0.5, 0.375, 0.5, 0.375, 0.5, 0.625, 0.5, 0.625, 0.75, 0.375, 0.75, 0.375, 0.75, 0.625, 0.75, 0.625, 1.0, 0.375, 1.0, 0.125, 0.5, 0.375, 0.5, 0.375, 0.75, 0.125, 0.75, 0.625, 0.5, 0.875, 0.5, 0.875, 0.75, 0.625, 0.75, 0.375, 0.0, 0.625, 0.0, 0.625, 0.25, 0.375, 0.25, 0.375, 0.25, 0.625, 0.25, 0.625, 0.5, 0.375, 0.5, 0.375, 0.5, 0.625, 0.5, 0.625, 0.75, 0.375, 0.75, 0.375, 0.75, 0.625, 0.75, 0.625, 1.0, 0.375, 1.0, 0.125, 0.5, 0.375, 0.5, 0.375, 0.75, 0.125, 0.75, 0.625, 0.5, 0.875, 0.5, 0.875, 0.75, 0.625, 0.75, 0.375, 0.0, 0.625, 0.0, 0.625, 0.25, 0.375, 0.25, 0.375, 0.25, 0.625, 0.25, 0.625, 0.5, 0.375, 0.5, 0.375, 0.5, 0.625, 0.5, 0.625, 0.75, 0.375, 0.75, 0.375, 0.75, 0.625, 0.75, 0.625, 1.0, 0.375, 1.0, 0.125, 0.5, 0.375, 0.5, 0.375, 0.75, 0.125, 0.75, 0.625, 0.5, 0.875, 0.5, 0.875, 0.75, 0.625, 0.75, 0.375, 0.0, 0.625, 0.0, 0.625, 0.25, 0.375, 0.25, 0.375, 0.25, 0.625, 0.25, 0.625, 0.5, 0.375, 0.5, 0.375, 0.5, 0.625, 0.5, 0.625, 0.75, 0.375, 0.75, 0.375, 0.75, 0.625, 0.75, 0.625, 1.0, 0.375, 1.0, 0.125, 0.5, 0.375, 0.5, 0.375, 0.75, 0.125, 0.75, 0.625, 0.5, 0.875, 0.5, 0.875, 0.75, 0.625, 0.75, 0.375, 0.0, 0.625, 0.0, 0.625, 0.25, 0.375, 0.25, 0.375, 0.25, 0.625, 0.25, 0.625, 0.5, 0.375, 0.5, 0.375, 0.5, 0.625, 0.5, 0.625, 0.75, 0.375, 0.75, 0.375, 0.75, 0.625, 0.75, 0.625, 1.0, 0.375, 1.0, 0.125, 0.5, 0.375, 0.5, 0.375, 0.75, 0.125, 0.75, 0.625, 0.5, 0.875, 0.5, 0.875, 0.75, 0.625, 0.75, 0.375, 0.0, 0.625, 0.0, 0.625, 0.25, 0.375, 0.25, 0.375, 0.25, 0.625, 0.25, 0.625, 0.5, 0.375, 0.5, 0.375, 0.5, 0.625, 0.5, 0.625, 0.75, 0.375, 0.75, 0.375, 0.75, 0.625, 0.75, 0.625, 1.0, 0.375, 1.0, 0.125, 0.5, 0.375, 0.5, 0.375, 0.75, 0.125, 0.75, 0.625, 0.5, 0.875, 0.5, 0.875, 0.75, 0.625, 0.75, 0.375, 0.0, 0.625, 0.0, 0.625, 0.25, 0.375, 0.25, 0.375, 0.25, 0.625, 0.25, 0.625, 0.5, 0.375, 0.5, 0.375, 0.5, 0.625, 0.5, 0.625, 0.75, 0.375, 0.75, 0.375, 0.75, 0.625, 0.75, 0.625, 1.0, 0.375, 1.0, 0.125, 0.5, 0.375, 0.5, 0.375, 0.75, 0.125, 0.75, 0.625, 0.5, 0.875, 0.5, 0.875, 0.75, 0.625, 0.75, 0.375, 0.0, 0.625, 0.0, 0.625, 0.25, 0.375, 0.25, 0.375, 0.25, 0.625, 0.25, 0.625, 0.5, 0.375, 0.5, 0.375, 0.5, 0.625, 0.5, 0.625, 0.75, 0.375, 0.75, 0.375, 0.75, 0.625, 0.75, 0.625, 1.0, 0.375, 1.0, 0.125, 0.5, 0.375, 0.5, 0.375, 0.75, 0.125, 0.75, 0.625, 0.5, 0.875, 0.5, 0.875, 0.75, 0.625, 0.75, 0.375, 0.0, 0.625, 0.0, 0.625, 0.25, 0.375, 0.25, 0.375, 0.25, 0.625, 0.25, 0.625, 0.5, 0.375, 0.5, 0.375, 0.5, 0.625, 0.5, 0.625, 0.75, 0.375, 0.75, 0.375, 0.75, 0.625, 0.75, 0.625, 1.0, 0.375, 1.0, 0.125, 0.5, 0.375, 0.5, 0.375, 0.75, 0.125, 0.75, 0.625, 0.5, 0.875, 0.5, 0.875, 0.75, 0.625, 0.75, 0.375, 0.0, 0.625, 0.0, 0.625, 0.25, 0.375, 0.25, 0.375, 0.25, 0.625, 0.25, 0.625, 0.5, 0.375, 0.5, 0.375, 0.5, 0.625, 0.5, 0.625, 0.75, 0.375, 0.75, 0.375, 0.75, 0.625, 0.75, 0.625, 1.0, 0.375, 1.0, 0.125, 0.5, 0.375, 0.5, 0.375, 0.75, 0.125, 0.75, 0.625, 0.5, 0.875, 0.5, 0.875, 0.75, 0.625, 0.75, 0.375, 0.0, 0.625, 0.0, 0.625, 0.25, 0.375, 0.25, 0.375, 0.25, 0.625, 0.25, 0.625, 0.5, 0.375, 0.5, 0.375, 0.5, 0.625, 0.5, 0.625, 0.75, 0.375, 0.75, 0.375, 0.75, 0.625, 0.75, 0.625, 1.0, 0.375, 1.0, 0.125, 0.5, 0.375, 0.5, 0.375, 0.75, 0.125, 0.75, 0.625, 0.5, 0.875, 0.5, 0.875, 0.75, 0.625, 0.75, 0.375, 0.0, 0.625, 0.0, 0.625, 0.25, 0.375, 0.25, 0.375, 0.25, 0.625, 0.25, 0.625, 0.5, 0.375, 0.5, 0.375, 0.5, 0.625, 0.5, 0.625, 0.75, 0.375, 0.75, 0.375, 0.75, 0.625, 0.75, 0.625, 1.0, 0.375, 1.0, 0.125, 0.5, 0.375, 0.5, 0.375, 0.75, 0.125, 0.75, 0.625, 0.5, 0.875, 0.5, 0.875, 0.75, 0.625, 0.75, 0.375, 0.0, 0.625, 0.0, 0.625, 0.25, 0.375, 0.25, 0.375, 0.25, 0.625, 0.25, 0.625, 0.5, 0.375, 0.5, 0.375, 0.5, 0.625, 0.5, 0.625, 0.75, 0.375, 0.75, 0.375, 0.75, 0.625, 0.75, 0.625, 1.0, 0.375, 1.0, 0.125, 0.5, 0.375, 0.5, 0.375, 0.75, 0.125, 0.75, 0.625, 0.5, 0.875, 0.5, 0.875, 0.75, 0.625, 0.75, 0.375, 0.0, 0.625, 0.0, 0.625, 0.25, 0.375, 0.25, 0.375, 0.25, 0.625, 0.25, 0.625, 0.5, 0.375, 0.5, 0.375, 0.5, 0.625, 0.5, 0.625, 0.75, 0.375, 0.75, 0.375, 0.75, 0.625, 0.75, 0.625, 1.0, 0.375, 1.0, 0.125, 0.5, 0.375, 0.5, 0.375, 0.75, 0.125, 0.75, 0.625, 0.5, 0.875, 0.5, 0.875, 0.75, 0.625, 0.75, 0.375, 0.0, 0.625, 0.0, 0.625, 0.25, 0.375, 0.25, 0.375, 0.25, 0.625, 0.25, 0.625, 0.5, 0.375, 0.5, 0.375, 0.5, 0.625, 0.5, 0.625, 0.75, 0.375, 0.75, 0.375, 0.75, 0.625, 0.75, 0.625, 1.0, 0.375, 1.0, 0.125, 0.5, 0.375, 0.5, 0.375, 0.75, 0.125, 0.75, 0.625, 0.5, 0.875, 0.5, 0.875, 0.75, 0.625, 0.75, 0.375, 0.0, 0.625, 0.0, 0.625, 0.25, 0.375, 0.25, 0.375, 0.25, 0.625, 0.25, 0.625, 0.5, 0.375, 0.5, 0.375, 0.5, 0.625, 0.5, 0.625, 0.75, 0.375, 0.75, 0.375, 0.75, 0.625, 0.75, 0.625, 1.0, 0.375, 1.0, 0.125, 0.5, 0.375, 0.5, 0.375, 0.75, 0.125, 0.75, 0.625, 0.5, 0.875, 0.5, 0.875, 0.75, 0.625, 0.75, 0.375, 0.0, 0.625, 0.0, 0.625, 0.25, 0.375, 0.25, 0.375, 0.25, 0.625, 0.25, 0.625, 0.5, 0.375, 0.5, 0.375, 0.5, 0.625, 0.5, 0.625, 0.75, 0.375, 0.75, 0.375, 0.75, 0.625, 0.75, 0.625, 1.0, 0.375, 1.0, 0.125, 0.5, 0.375, 0.5, 0.375, 0.75, 0.125, 0.75, 0.625, 0.5, 0.875, 0.5, 0.875, 0.75, 0.625, 0.75, 0.375, 0.0, 0.625, 0.0, 0.625, 0.25, 0.375, 0.25, 0.375, 0.25, 0.625, 0.25, 0.625, 0.5, 0.375, 0.5, 0.375, 0.5, 0.625, 0.5, 0.625, 0.75, 0.375, 0.75, 0.375, 0.75, 0.625, 0.75, 0.625, 1.0, 0.375, 1.0, 0.125, 0.5, 0.375, 0.5, 0.375, 0.75, 0.125, 0.75, 0.625, 0.5, 0.875, 0.5, 0.875, 0.75, 0.625, 0.75, 0.375, 0.0, 0.625, 0.0, 0.625, 0.25, 0.375, 0.25, 0.375, 0.25, 0.625, 0.25, 0.625, 0.5, 0.375, 0.5, 0.375, 0.5, 0.625, 0.5, 0.625, 0.75, 0.375, 0.75, 0.375, 0.75, 0.625, 0.75, 0.625, 1.0, 0.375, 1.0, 0.125, 0.5, 0.375, 0.5, 0.375, 0.75, 0.125, 0.75, 0.625, 0.5, 0.875, 0.5, 0.875, 0.75, 0.625, 0.75, 0.375, 0.0, 0.625, 0.0, 0.625, 0.25, 0.375, 0.25, 0.375, 0.25, 0.625, 0.25, 0.625, 0.5, 0.375, 0.5, 0.375, 0.5, 0.625, 0.5, 0.625, 0.75, 0.375, 0.75, 0.375, 0.75, 0.625, 0.75, 0.625, 1.0, 0.375, 1.0, 0.125, 0.5, 0.375, 0.5, 0.375, 0.75, 0.125, 0.75, 0.625, 0.5, 0.875, 0.5, 0.875, 0.75, 0.625, 0.75, 0.375, 0.0, 0.625, 0.0, 0.625, 0.25, 0.375, 0.25, 0.375, 0.25, 0.625, 0.25, 0.625, 0.5, 0.375, 0.5, 0.375, 0.5, 0.625, 0.5, 0.625, 0.75, 0.375, 0.75, 0.375, 0.75, 0.625, 0.75, 0.625, 1.0, 0.375, 1.0, 0.125, 0.5, 0.375, 0.5, 0.375, 0.75, 0.125, 0.75, 0.625, 0.5, 0.875, 0.5, 0.875, 0.75, 0.625, 0.75, 0.375, 0.0, 0.625, 0.0, 0.625, 0.25, 0.375, 0.25, 0.375, 0.25, 0.625, 0.25, 0.625, 0.5, 0.375, 0.5, 0.375, 0.5, 0.625, 0.5, 0.625, 0.75, 0.375, 0.75, 0.375, 0.75, 0.625, 0.75, 0.625, 1.0, 0.375, 1.0, 0.125, 0.5, 0.375, 0.5, 0.375, 0.75, 0.125, 0.75, 0.625, 0.5, 0.875, 0.5, 0.875, 0.75, 0.625, 0.75])
me_pyramid_001.materials.append(mat_pyramid)
me_pyramid_001.use_remesh_fix_poles = True
me_pyramid_001.use_remesh_preserve_attributes = False
me_pyramid_001.use_mirror_vertex_groups = False
me_pyramid_001.update()
me_plane = bpy.data.meshes.new('Plane')
me_plane.from_pydata([(-1.0, -1.0, 0.0), (1.0, -1.0, 0.0), (-1.0, 1.0, 0.0), (1.0, 1.0, 0.0)], [], [(0, 1, 3, 2)])
_uv = me_plane.uv_layers.new(name='UVMap')
_uv.uv.foreach_set('vector', [0.0, 0.0, 1.0, 0.0, 1.0, 1.0, 0.0, 1.0])
me_plane.materials.append(mat_ground)
me_plane.use_remesh_fix_poles = True
me_plane.use_remesh_preserve_attributes = False
me_plane.use_mirror_vertex_groups = False
me_plane.update()

# ---- objects
ob_light = bpy.data.objects.new('Light', light_light)
ob_camera = bpy.data.objects.new('Camera', cam_camera)
ob_pyramid = bpy.data.objects.new('Pyramid', me_pyramid_001)
ob_plane = bpy.data.objects.new('Plane', me_plane)
ob_light_002 = bpy.data.objects.new('Light.002', light_light_002)
ob_point = bpy.data.objects.new('Point', light_point)
ob_sun = bpy.data.objects.new('Sun', light_sun)

# ---- transforms, parenting, visibility, modifiers, constraints
ob_light.location = (15.54, 5.823, 9.449)
ob_light.rotation_euler = (1.267, 0.2078, 2.085)
ob_light.lock_rotations_4d = False
ob_light.empty_display_type = 'ARROWS'
ob_light.color = (0.0, 0.0, 0.0, 0.0)
ob_light.lineart.crease_threshold = 0.0
ob_camera.location = (36.15, -21.16, 14.17)
ob_camera.rotation_euler = (1.306, -4.954e-05, 1.035)
ob_camera.lock_rotations_4d = False
ob_camera.empty_display_type = 'ARROWS'
ob_camera.color = (0.0, 0.0, 0.0, 0.0)
ob_camera.display_type = 'WIRE'
ob_camera.lineart.crease_threshold = 0.0
ob_pyramid.location = (0.0, 0.0, 0.0)
ob_pyramid.lineart.crease_threshold = 0.0
ob_plane.location = (0.0, 0.0, 0.0)
ob_plane.scale = (57.59, 57.59, 57.59)
ob_plane.lineart.crease_threshold = 0.0
ob_light_002.location = (-13.72, -17.48, 7.712)
ob_light_002.rotation_euler = (0.6503, 0.05522, 1.866)
ob_light_002.lock_rotations_4d = False
ob_light_002.empty_display_type = 'ARROWS'
ob_light_002.color = (0.0, 0.0, 0.0, 0.0)
ob_light_002.lineart.crease_threshold = 0.0
ob_point.location = (0.632, -0.1093, 7.377)
ob_point.lineart.crease_threshold = 0.0
ob_sun.location = (-34.12, 25.0, 15.28)
ob_sun.lineart.crease_threshold = 0.0

# ---- collection membership
col_collection.objects.link(ob_light)
col_collection.objects.link(ob_camera)
col_collection.objects.link(ob_pyramid)
col_collection.objects.link(ob_plane)
col_collection.objects.link(ob_light_002)
col_collection.objects.link(ob_point)
col_collection.objects.link(ob_sun)

# ---- scene / render settings (as saved in the file)
scene.camera = ob_camera
scene.frame_start = 1; scene.frame_end = 250; scene.frame_set(0)
scene.render.engine = 'BLENDER_EEVEE_NEXT'
scene.cycles.use_denoising = False
scene.cycles.samples = 128
scene.cycles.sampling_pattern = 'TABULATED_SOBOL'
scene.cycles.use_adaptive_sampling = False
scene.cycles.use_light_tree = False
scene.eevee.use_gtao = True
scene.view_settings.view_transform = 'Filmic'
bpy.context.view_layer.update()
